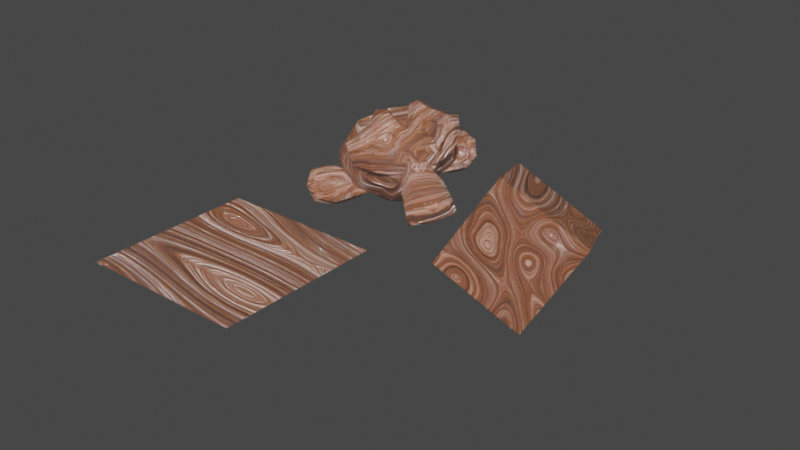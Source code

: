 # Source: wood_texture.blend  (saved by Blender 3.6.13; exported with 4.5.12 LTS)
import bpy
from mathutils import Matrix  # noqa: F401  (used for matrix-valued properties, if any)

bpy.ops.wm.read_factory_settings(use_empty=True)
scene = bpy.context.scene
scene.name = 'Scene'

# ---- collections
col_collection = bpy.data.collections.new('Collection'); scene.collection.children.link(col_collection)

# ---- materials (node trees are filled in below, after node groups)
mat_material_001 = bpy.data.materials.new('Material.001')
mat_material_001.use_transparent_shadow = False

# ---- material node trees
mat_material_001.use_nodes = True; mat_material_001.node_tree.nodes.clear()
_N = mat_material_001.node_tree.nodes; _L = mat_material_001.node_tree.links
n0 = _N.new('ShaderNodeOutputMaterial'); n0.name = 'Material Output'; n0.location = (1050, 676)
n1 = _N.new('ShaderNodeMapping'); n1.name = 'Mapping'; n1.location = (-352, 608)
n1.inputs[1].default_value = (0.0, -0.1, 0.0)
n1.inputs[3].default_value = (0.2, 0.9, 1.0)
n2 = _N.new('ShaderNodeTexCoord'); n2.name = 'Texture Coordinate'; n2.location = (-532, 608)
n3 = _N.new('ShaderNodeTexNoise'); n3.name = 'Musgrave Texture'; n3.location = (-172, 648)
n3.width = 150
n3.normalize = False
n3.inputs[2].default_value = 0.9
n3.inputs[3].default_value = 1.6
n3.inputs[4].default_value = 0.3112
n3.inputs[5].default_value = 1.7
n4 = _N.new('ShaderNodeBsdfPrincipled'); n4.name = 'Principled BSDF'; n4.location = (760, 676)
n4.distribution = 'GGX'
n4.subsurface_method = 'RANDOM_WALK_SKIN'
n4.inputs[3].default_value = 5.55
n4.inputs[8].default_value = 1.0
n4.inputs[10].default_value = 0.01364
n4.inputs[11].default_value = 1.438
n4.inputs[27].default_value = (0.0, 0.0, 0.0, 1.0)
n4.inputs[28].default_value = 1.0
n5 = _N.new('ShaderNodeTexNoise'); n5.name = 'Noise Texture'; n5.location = (11, 651)
n5.inputs[2].default_value = 2.3
n5.inputs[3].default_value = 18.0
n5.inputs[4].default_value = 0.8083
n5.inputs[8].default_value = 0.9
n6 = _N.new('ShaderNodeValToRGB'); n6.name = 'Color Ramp'; n6.location = (369, 665)
n6.color_ramp.interpolation = 'EASE'
while len(n6.color_ramp.elements) > 1: n6.color_ramp.elements.remove(n6.color_ramp.elements[-1])
n6.color_ramp.elements[0].position = 0.1727; n6.color_ramp.elements[0].color = (0.7296, 0.1139, 0.02643, 1.0)
_e = n6.color_ramp.elements.new(0.4227); _e.color = (0.8256, 0.2183, 0.05457, 1.0)
_e = n6.color_ramp.elements.new(0.6591); _e.color = (0.0, 0.0, 0.0, 1.0)
n7 = _N.new('ShaderNodeValToRGB'); n7.name = 'Color Ramp.001'; n7.location = (372, 435)
n7.color_ramp.interpolation = 'EASE'
while len(n7.color_ramp.elements) > 1: n7.color_ramp.elements.remove(n7.color_ramp.elements[-1])
n7.color_ramp.elements[0].position = 0.3318; n7.color_ramp.elements[0].color = (0.989, 0.989, 0.989, 1.0)
_e = n7.color_ramp.elements.new(0.5636); _e.color = (0.0, 0.0, 0.0, 1.0)
n8 = _N.new('ShaderNodeBump'); n8.name = 'Bump'; n8.location = (379, 164)
n8.inputs[1].default_value = 1.0
n8.inputs[2].default_value = 1.0
n9 = _N.new('ShaderNodeMix'); n9.name = 'Mix'; n9.location = (590, 556)
n9.data_type = 'RGBA'
n9.inputs[0].default_value = 0.01364
_L.new(n4.outputs[0], n0.inputs[0])
_L.new(n3.outputs[0], n5.inputs[0])
_L.new(n1.outputs[0], n3.inputs[0])
_L.new(n2.outputs[3], n1.inputs[0])
_L.new(n5.outputs[0], n6.inputs[0])
_L.new(n5.outputs[0], n8.inputs[3])
_L.new(n5.outputs[0], n7.inputs[0])
_L.new(n8.outputs[0], n4.inputs[5])
_L.new(n7.outputs[0], n4.inputs[2])
_L.new(n6.outputs[0], n9.inputs[6])
_L.new(n6.outputs[1], n9.inputs[7])
_L.new(n9.outputs[2], n4.inputs[0])
n0.is_active_output = True

# ---- world
world_world = bpy.data.worlds.new('World'); scene.world = world_world
world_world.use_nodes = True; world_world.node_tree.nodes.clear()
_N = world_world.node_tree.nodes; _L = world_world.node_tree.links
n0 = _N.new('ShaderNodeOutputWorld'); n0.name = 'World Output'; n0.location = (300, 300)
n1 = _N.new('ShaderNodeBackground'); n1.name = 'Background'; n1.location = (10, 300)
n1.inputs[0].default_value = (0.05088, 0.05088, 0.05088, 1.0)
_L.new(n1.outputs[0], n0.inputs[0])
n0.is_active_output = True
world_world.color = (0.05088, 0.05088, 0.05088)
world_world.use_sun_shadow = False
world_world.sun_shadow_jitter_overblur = 0.0

# ---- meshes
me_cube = bpy.data.meshes.new('Cube')
me_cube.from_pydata([(1.0, 1.0, 1.0), (1.0, 1.0, -1.0), (1.0, -1.0, 1.0), (1.0, -1.0, -1.0), (-1.0, 1.0, 1.0), (-1.0, 1.0, -1.0), (-1.0, -1.0, 1.0), (-1.0, -1.0, -1.0)], [], [(0, 4, 6, 2), (3, 2, 6, 7), (7, 6, 4, 5), (5, 1, 3, 7), (1, 0, 2, 3), (5, 4, 0, 1)])
_uv = me_cube.uv_layers.new(name='UVMap')
_uv.uv.foreach_set('vector', [0.625, 0.5, 0.875, 0.5, 0.875, 0.75, 0.625, 0.75, 0.375, 0.75, 0.625, 0.75, 0.625, 1.0, 0.375, 1.0, 0.375, 0.0, 0.625, 0.0, 0.625, 0.25, 0.375, 0.25, 0.125, 0.5, 0.375, 0.5, 0.375, 0.75, 0.125, 0.75, 0.375, 0.5, 0.625, 0.5, 0.625, 0.75, 0.375, 0.75, 0.375, 0.25, 0.625, 0.25, 0.625, 0.5, 0.375, 0.5])
me_cube.materials.append(mat_material_001)
me_cube.use_mirror_vertex_groups = False
me_cube.update()
me_plane = bpy.data.meshes.new('Plane')
me_plane.from_pydata([(-1.0, -1.0, 0.0), (1.0, -1.0, 0.0), (-1.0, 1.0, 0.0), (1.0, 1.0, 0.0)], [], [(0, 1, 3, 2)])
_uv = me_plane.uv_layers.new(name='UVMap')
_uv.uv.foreach_set('vector', [0.0, 0.0, 1.0, 0.0, 1.0, 1.0, 0.0, 1.0])
me_plane.materials.append(mat_material_001)
me_plane.update()
me_suzanne = bpy.data.meshes.new('Suzanne')
me_suzanne.from_pydata([(0.4375, -0.7656, 0.1641), (-0.4375, -0.7656, 0.1641), (0.5, -0.6875, 0.09375), (-0.5, -0.6875, 0.09375), (0.5469, -0.5781, 0.05469), (-0.5469, -0.5781, 0.05469), (0.3516, -0.6172, -0.02344), (-0.3516, -0.6172, -0.02344), (0.3516, -0.7188, 0.03125), (-0.3516, -0.7188, 0.03125), (0.3516, -0.7812, 0.1328), (-0.3516, -0.7812, 0.1328), (0.2734, -0.7969, 0.1641), (-0.2734, -0.7969, 0.1641), (0.2031, -0.7422, 0.09375), (-0.2031, -0.7422, 0.09375), (0.1562, -0.6484, 0.05469), (-0.1562, -0.6484, 0.05469), (0.07812, -0.6562, 0.2422), (-0.07812, -0.6562, 0.2422), (0.1406, -0.7422, 0.2422), (-0.1406, -0.7422, 0.2422), (0.2422, -0.7969, 0.2422), (-0.2422, -0.7969, 0.2422), (0.2734, -0.7969, 0.3281), (-0.2734, -0.7969, 0.3281), (0.2031, -0.7422, 0.3906), (-0.2031, -0.7422, 0.3906), (0.1562, -0.6484, 0.4375), (-0.1562, -0.6484, 0.4375), (0.3516, -0.6172, 0.5156), (-0.3516, -0.6172, 0.5156), (0.3516, -0.7188, 0.4531), (-0.3516, -0.7188, 0.4531), (0.3516, -0.7812, 0.3594), (-0.3516, -0.7812, 0.3594), (0.4375, -0.7656, 0.3281), (-0.4375, -0.7656, 0.3281), (0.5, -0.6875, 0.3906), (-0.5, -0.6875, 0.3906), (0.5469, -0.5781, 0.4375), (-0.5469, -0.5781, 0.4375), (0.625, -0.5625, 0.2422), (-0.625, -0.5625, 0.2422), (0.5625, -0.6719, 0.2422), (-0.5625, -0.6719, 0.2422), (0.4688, -0.7578, 0.2422), (-0.4688, -0.7578, 0.2422), (0.4766, -0.7734, 0.2422), (-0.4766, -0.7734, 0.2422), (0.4453, -0.7812, 0.3359), (-0.4453, -0.7812, 0.3359), (0.3516, -0.8047, 0.375), (-0.3516, -0.8047, 0.375), (0.2656, -0.8203, 0.3359), (-0.2656, -0.8203, 0.3359), (0.2266, -0.8203, 0.2422), (-0.2266, -0.8203, 0.2422), (0.2656, -0.8203, 0.1562), (-0.2656, -0.8203, 0.1562), (0.3516, -0.8281, 0.2422), (-0.3516, -0.8281, 0.2422), (0.3516, -0.8047, 0.1172), (-0.3516, -0.8047, 0.1172), (0.4453, -0.7812, 0.1562), (-0.4453, -0.7812, 0.1562), (0.0, -0.7422, 0.4297), (0.0, -0.8203, 0.3516), (0.0, -0.7344, -0.6797), (0.0, -0.7812, -0.3203), (0.0, -0.7969, -0.1875), (0.0, -0.7188, -0.7734), (0.0, -0.6016, 0.4062), (0.0, -0.5703, 0.5703), (0.0, 0.5469, 0.8984), (0.0, 0.8516, 0.5625), (0.0, 0.8281, 0.07031), (0.0, 0.3516, -0.3828), (0.2031, -0.5625, -0.1875), (-0.2031, -0.5625, -0.1875), (0.3125, -0.5703, -0.4375), (-0.3125, -0.5703, -0.4375), (0.3516, -0.5703, -0.6953), (-0.3516, -0.5703, -0.6953), (0.3672, -0.5312, -0.8906), (-0.3672, -0.5312, -0.8906), (0.3281, -0.5234, -0.9453), (-0.3281, -0.5234, -0.9453), (0.1797, -0.5547, -0.9688), (-0.1797, -0.5547, -0.9688), (0.0, -0.5781, -0.9844), (0.4375, -0.5312, -0.1406), (-0.4375, -0.5312, -0.1406), (0.6328, -0.5391, -0.03906), (-0.6328, -0.5391, -0.03906), (0.8281, -0.4453, 0.1484), (-0.8281, -0.4453, 0.1484), (0.8594, -0.5938, 0.4297), (-0.8594, -0.5938, 0.4297), (0.7109, -0.625, 0.4844), (-0.7109, -0.625, 0.4844), (0.4922, -0.6875, 0.6016), (-0.4922, -0.6875, 0.6016), (0.3203, -0.7344, 0.7578), (-0.3203, -0.7344, 0.7578), (0.1562, -0.7578, 0.7188), (-0.1562, -0.7578, 0.7188), (0.0625, -0.75, 0.4922), (-0.0625, -0.75, 0.4922), (0.1641, -0.7734, 0.4141), (-0.1641, -0.7734, 0.4141), (0.125, -0.7656, 0.3047), (-0.125, -0.7656, 0.3047), (0.2031, -0.7422, 0.09375), (-0.2031, -0.7422, 0.09375), (0.375, -0.7031, 0.01562), (-0.375, -0.7031, 0.01562), (0.4922, -0.6719, 0.0625), (-0.4922, -0.6719, 0.0625), (0.625, -0.6484, 0.1875), (-0.625, -0.6484, 0.1875), (0.6406, -0.6484, 0.2969), (-0.6406, -0.6484, 0.2969), (0.6016, -0.6641, 0.375), (-0.6016, -0.6641, 0.375), (0.4297, -0.7188, 0.4375), (-0.4297, -0.7188, 0.4375), (0.25, -0.7578, 0.4688), (-0.25, -0.7578, 0.4688), (0.0, -0.7344, -0.7656), (0.1094, -0.7344, -0.7188), (-0.1094, -0.7344, -0.7188), (0.1172, -0.7109, -0.8359), (-0.1172, -0.7109, -0.8359), (0.0625, -0.6953, -0.8828), (-0.0625, -0.6953, -0.8828), (0.0, -0.6875, -0.8906), (0.0, -0.75, -0.1953), (0.0, -0.7422, -0.1406), (0.1016, -0.7422, -0.1484), (-0.1016, -0.7422, -0.1484), (0.125, -0.75, -0.2266), (-0.125, -0.75, -0.2266), (0.08594, -0.7422, -0.2891), (-0.08594, -0.7422, -0.2891), (0.3984, -0.6719, -0.04688), (-0.3984, -0.6719, -0.04688), (0.6172, -0.625, 0.05469), (-0.6172, -0.625, 0.05469), (0.7266, -0.6016, 0.2031), (-0.7266, -0.6016, 0.2031), (0.7422, -0.6562, 0.375), (-0.7422, -0.6562, 0.375), (0.6875, -0.7266, 0.4141), (-0.6875, -0.7266, 0.4141), (0.4375, -0.7969, 0.5469), (-0.4375, -0.7969, 0.5469), (0.3125, -0.8359, 0.6406), (-0.3125, -0.8359, 0.6406), (0.2031, -0.8516, 0.6172), (-0.2031, -0.8516, 0.6172), (0.1016, -0.8438, 0.4297), (-0.1016, -0.8438, 0.4297), (0.125, -0.8125, -0.1016), (-0.125, -0.8125, -0.1016), (0.2109, -0.7109, -0.4453), (-0.2109, -0.7109, -0.4453), (0.25, -0.6875, -0.7031), (-0.25, -0.6875, -0.7031), (0.2656, -0.6641, -0.8203), (-0.2656, -0.6641, -0.8203), (0.2344, -0.6328, -0.9141), (-0.2344, -0.6328, -0.9141), (0.1641, -0.6328, -0.9297), (-0.1641, -0.6328, -0.9297), (0.0, -0.6406, -0.9453), (0.0, -0.7266, 0.04688), (0.0, -0.7656, 0.2109), (0.3281, -0.7422, 0.4766), (-0.3281, -0.7422, 0.4766), (0.1641, -0.75, 0.1406), (-0.1641, -0.75, 0.1406), (0.1328, -0.7578, 0.2109), (-0.1328, -0.7578, 0.2109), (0.1172, -0.7344, -0.6875), (-0.1172, -0.7344, -0.6875), (0.07812, -0.75, -0.4453), (-0.07812, -0.75, -0.4453), (0.0, -0.75, -0.4453), (0.0, -0.7422, -0.3281), (0.09375, -0.7812, -0.2734), (-0.09375, -0.7812, -0.2734), (0.1328, -0.7969, -0.2266), (-0.1328, -0.7969, -0.2266), (0.1094, -0.7812, -0.1328), (-0.1094, -0.7812, -0.1328), (0.03906, -0.7812, -0.125), (-0.03906, -0.7812, -0.125), (0.0, -0.8281, -0.2031), (0.04688, -0.8125, -0.1484), (-0.04688, -0.8125, -0.1484), (0.09375, -0.8125, -0.1562), (-0.09375, -0.8125, -0.1562), (0.1094, -0.8281, -0.2266), (-0.1094, -0.8281, -0.2266), (0.07812, -0.8047, -0.25), (-0.07812, -0.8047, -0.25), (0.0, -0.8047, -0.2891), (0.2578, -0.5547, -0.3125), (-0.2578, -0.5547, -0.3125), (0.1641, -0.7109, -0.2422), (-0.1641, -0.7109, -0.2422), (0.1797, -0.7109, -0.3125), (-0.1797, -0.7109, -0.3125), (0.2344, -0.5547, -0.25), (-0.2344, -0.5547, -0.25), (0.0, -0.6875, -0.875), (0.04688, -0.6875, -0.8672), (-0.04688, -0.6875, -0.8672), (0.09375, -0.7109, -0.8203), (-0.09375, -0.7109, -0.8203), (0.09375, -0.7266, -0.7422), (-0.09375, -0.7266, -0.7422), (0.0, -0.6562, -0.7812), (0.09375, -0.6641, -0.75), (-0.09375, -0.6641, -0.75), (0.09375, -0.6406, -0.8125), (-0.09375, -0.6406, -0.8125), (0.04688, -0.6328, -0.8516), (-0.04688, -0.6328, -0.8516), (0.0, -0.6328, -0.8594), (0.1719, -0.7812, 0.2188), (-0.1719, -0.7812, 0.2188), (0.1875, -0.7734, 0.1562), (-0.1875, -0.7734, 0.1562), (0.3359, -0.7578, 0.4297), (-0.3359, -0.7578, 0.4297), (0.2734, -0.7734, 0.4219), (-0.2734, -0.7734, 0.4219), (0.4219, -0.7734, 0.3984), (-0.4219, -0.7734, 0.3984), (0.5625, -0.6953, 0.3516), (-0.5625, -0.6953, 0.3516), (0.5859, -0.6875, 0.2891), (-0.5859, -0.6875, 0.2891), (0.5781, -0.6797, 0.1953), (-0.5781, -0.6797, 0.1953), (0.4766, -0.7188, 0.1016), (-0.4766, -0.7188, 0.1016), (0.375, -0.7422, 0.0625), (-0.375, -0.7422, 0.0625), (0.2266, -0.7812, 0.1094), (-0.2266, -0.7812, 0.1094), (0.1797, -0.7812, 0.2969), (-0.1797, -0.7812, 0.2969), (0.2109, -0.7812, 0.375), (-0.2109, -0.7812, 0.375), (0.2344, -0.7578, 0.3594), (-0.2344, -0.7578, 0.3594), (0.1953, -0.7578, 0.2969), (-0.1953, -0.7578, 0.2969), (0.2422, -0.7578, 0.125), (-0.2422, -0.7578, 0.125), (0.375, -0.7266, 0.08594), (-0.375, -0.7266, 0.08594), (0.4609, -0.7031, 0.1172), (-0.4609, -0.7031, 0.1172), (0.5469, -0.6719, 0.2109), (-0.5469, -0.6719, 0.2109), (0.5547, -0.6719, 0.2812), (-0.5547, -0.6719, 0.2812), (0.5312, -0.6797, 0.3359), (-0.5312, -0.6797, 0.3359), (0.4141, -0.75, 0.3906), (-0.4141, -0.75, 0.3906), (0.2812, -0.7656, 0.3984), (-0.2812, -0.7656, 0.3984), (0.3359, -0.75, 0.4062), (-0.3359, -0.75, 0.4062), (0.2031, -0.75, 0.1719), (-0.2031, -0.75, 0.1719), (0.1953, -0.75, 0.2266), (-0.1953, -0.75, 0.2266), (0.1094, -0.6094, 0.4609), (-0.1094, -0.6094, 0.4609), (0.1953, -0.6172, 0.6641), (-0.1953, -0.6172, 0.6641), (0.3359, -0.5938, 0.6875), (-0.3359, -0.5938, 0.6875), (0.4844, -0.5547, 0.5547), (-0.4844, -0.5547, 0.5547), (0.6797, -0.4922, 0.4531), (-0.6797, -0.4922, 0.4531), (0.7969, -0.4609, 0.4062), (-0.7969, -0.4609, 0.4062), (0.7734, -0.375, 0.1641), (-0.7734, -0.375, 0.1641), (0.6016, -0.4141, 0.0), (-0.6016, -0.4141, 0.0), (0.4375, -0.4688, -0.09375), (-0.4375, -0.4688, -0.09375), (0.0, -0.2891, 0.8984), (0.0, 0.07812, 0.9844), (0.0, 0.6719, -0.1953), (0.0, -0.1875, -0.4609), (0.0, -0.4609, -0.9766), (0.0, -0.3438, -0.8047), (0.0, -0.3203, -0.5703), (0.0, -0.2812, -0.4844), (0.8516, -0.05469, 0.2344), (-0.8516, -0.05469, 0.2344), (0.8594, 0.04688, 0.3203), (-0.8594, 0.04688, 0.3203), (0.7734, 0.4375, 0.2656), (-0.7734, 0.4375, 0.2656), (0.4609, 0.7031, 0.4375), (-0.4609, 0.7031, 0.4375), (0.7344, -0.07031, -0.04688), (-0.7344, -0.07031, -0.04688), (0.5938, 0.1641, -0.125), (-0.5938, 0.1641, -0.125), (0.6406, 0.4297, -0.007812), (-0.6406, 0.4297, -0.007812), (0.3359, 0.6641, 0.05469), (-0.3359, 0.6641, 0.05469), (0.2344, -0.4062, -0.3516), (-0.2344, -0.4062, -0.3516), (0.1797, -0.2578, -0.4141), (-0.1797, -0.2578, -0.4141), (0.2891, -0.3828, -0.7109), (-0.2891, -0.3828, -0.7109), (0.25, -0.3906, -0.5), (-0.25, -0.3906, -0.5), (0.3281, -0.3984, -0.9141), (-0.3281, -0.3984, -0.9141), (0.1406, -0.3672, -0.7578), (-0.1406, -0.3672, -0.7578), (0.125, -0.3594, -0.5391), (-0.125, -0.3594, -0.5391), (0.1641, -0.4375, -0.9453), (-0.1641, -0.4375, -0.9453), (0.2188, -0.4297, -0.2812), (-0.2188, -0.4297, -0.2812), (0.2109, -0.4688, -0.2266), (-0.2109, -0.4688, -0.2266), (0.2031, -0.5, -0.1719), (-0.2031, -0.5, -0.1719), (0.2109, -0.1641, -0.3906), (-0.2109, -0.1641, -0.3906), (0.2969, 0.2656, -0.3125), (-0.2969, 0.2656, -0.3125), (0.3438, 0.5391, -0.1484), (-0.3438, 0.5391, -0.1484), (0.4531, 0.3828, 0.8672), (-0.4531, 0.3828, 0.8672), (0.4531, 0.07031, 0.9297), (-0.4531, 0.07031, 0.9297), (0.4531, -0.2344, 0.8516), (-0.4531, -0.2344, 0.8516), (0.4609, -0.4297, 0.5234), (-0.4609, -0.4297, 0.5234), (0.7266, -0.3359, 0.4062), (-0.7266, -0.3359, 0.4062), (0.6328, -0.2812, 0.4531), (-0.6328, -0.2812, 0.4531), (0.6406, -0.05469, 0.7031), (-0.6406, -0.05469, 0.7031), (0.7969, -0.125, 0.5625), (-0.7969, -0.125, 0.5625), (0.7969, 0.1172, 0.6172), (-0.7969, 0.1172, 0.6172), (0.6406, 0.1953, 0.75), (-0.6406, 0.1953, 0.75), (0.6406, 0.4453, 0.6797), (-0.6406, 0.4453, 0.6797), (0.7969, 0.3594, 0.5391), (-0.7969, 0.3594, 0.5391), (0.6172, 0.5859, 0.3281), (-0.6172, 0.5859, 0.3281), (0.4844, 0.5469, 0.02344), (-0.4844, 0.5469, 0.02344), (0.8203, 0.2031, 0.3281), (-0.8203, 0.2031, 0.3281), (0.4062, -0.1484, -0.1719), (-0.4062, -0.1484, -0.1719), (0.4297, 0.2109, -0.1953), (-0.4297, 0.2109, -0.1953), (0.8906, 0.2344, 0.4062), (-0.8906, 0.2344, 0.4062), (0.7734, 0.125, -0.1406), (-0.7734, 0.125, -0.1406), (1.039, 0.3281, -0.1016), (-1.039, 0.3281, -0.1016), (1.281, 0.4297, 0.05469), (-1.281, 0.4297, 0.05469), (1.352, 0.4219, 0.3203), (-1.352, 0.4219, 0.3203), (1.234, 0.4219, 0.5078), (-1.234, 0.4219, 0.5078), (1.023, 0.3125, 0.4766), (-1.023, 0.3125, 0.4766), (1.016, 0.2891, 0.4141), (-1.016, 0.2891, 0.4141), (1.188, 0.3906, 0.4375), (-1.188, 0.3906, 0.4375), (1.266, 0.4062, 0.2891), (-1.266, 0.4062, 0.2891), (1.211, 0.4062, 0.07812), (-1.211, 0.4062, 0.07812), (1.031, 0.3047, -0.03906), (-1.031, 0.3047, -0.03906), (0.8281, 0.1328, -0.07031), (-0.8281, 0.1328, -0.07031), (0.9219, 0.2188, 0.3594), (-0.9219, 0.2188, 0.3594), (0.9453, 0.2891, 0.3047), (-0.9453, 0.2891, 0.3047), (0.8828, 0.2109, -0.02344), (-0.8828, 0.2109, -0.02344), (1.039, 0.3672, 0.0), (-1.039, 0.3672, 0.0), (1.188, 0.4453, 0.09375), (-1.188, 0.4453, 0.09375), (1.234, 0.4453, 0.25), (-1.234, 0.4453, 0.25), (1.172, 0.4375, 0.3594), (-1.172, 0.4375, 0.3594), (1.023, 0.3594, 0.3438), (-1.023, 0.3594, 0.3438), (0.8438, 0.2109, 0.2891), (-0.8438, 0.2109, 0.2891), (0.8359, 0.2734, 0.1719), (-0.8359, 0.2734, 0.1719), (0.7578, 0.2734, 0.09375), (-0.7578, 0.2734, 0.09375), (0.8203, 0.2734, 0.08594), (-0.8203, 0.2734, 0.08594), (0.8438, 0.2734, 0.01562), (-0.8438, 0.2734, 0.01562), (0.8125, 0.2734, -0.01562), (-0.8125, 0.2734, -0.01562), (0.7266, 0.07031, 0.0), (-0.7266, 0.07031, 0.0), (0.7188, 0.1719, -0.02344), (-0.7188, 0.1719, -0.02344), (0.7188, 0.1875, 0.03906), (-0.7188, 0.1875, 0.03906), (0.7969, 0.2109, 0.2031), (-0.7969, 0.2109, 0.2031), (0.8906, 0.2656, 0.2422), (-0.8906, 0.2656, 0.2422), (0.8906, 0.3203, 0.2344), (-0.8906, 0.3203, 0.2344), (0.8125, 0.3203, -0.01562), (-0.8125, 0.3203, -0.01562), (0.8516, 0.3203, 0.01562), (-0.8516, 0.3203, 0.01562), (0.8281, 0.3203, 0.07812), (-0.8281, 0.3203, 0.07812), (0.7656, 0.3203, 0.09375), (-0.7656, 0.3203, 0.09375), (0.8438, 0.3203, 0.1719), (-0.8438, 0.3203, 0.1719), (1.039, 0.4141, 0.3281), (-1.039, 0.4141, 0.3281), (1.188, 0.4844, 0.3438), (-1.188, 0.4844, 0.3438), (1.258, 0.4922, 0.2422), (-1.258, 0.4922, 0.2422), (1.211, 0.4844, 0.08594), (-1.211, 0.4844, 0.08594), (1.047, 0.4219, 0.0), (-1.047, 0.4219, 0.0), (0.8828, 0.2656, -0.01562), (-0.8828, 0.2656, -0.01562), (0.9531, 0.3438, 0.2891), (-0.9531, 0.3438, 0.2891), (0.8906, 0.3281, 0.1094), (-0.8906, 0.3281, 0.1094), (0.9375, 0.3359, 0.0625), (-0.9375, 0.3359, 0.0625), (1.0, 0.3672, 0.125), (-1.0, 0.3672, 0.125), (0.9609, 0.3516, 0.1719), (-0.9609, 0.3516, 0.1719), (1.016, 0.375, 0.2344), (-1.016, 0.375, 0.2344), (1.055, 0.3828, 0.1875), (-1.055, 0.3828, 0.1875), (1.109, 0.3906, 0.2109), (-1.109, 0.3906, 0.2109), (1.086, 0.3906, 0.2734), (-1.086, 0.3906, 0.2734), (1.023, 0.4844, 0.4375), (-1.023, 0.4844, 0.4375), (1.25, 0.5469, 0.4688), (-1.25, 0.5469, 0.4688), (1.367, 0.5, 0.2969), (-1.367, 0.5, 0.2969), (1.312, 0.5312, 0.05469), (-1.312, 0.5312, 0.05469), (1.039, 0.4922, -0.08594), (-1.039, 0.4922, -0.08594), (0.7891, 0.3281, -0.125), (-0.7891, 0.3281, -0.125), (0.8594, 0.3828, 0.3828), (-0.8594, 0.3828, 0.3828)], [], [(46, 0, 2, 44), (3, 1, 47, 45), (44, 2, 4, 42), (5, 3, 45, 43), (2, 8, 6, 4), (7, 9, 3, 5), (0, 10, 8, 2), (9, 11, 1, 3), (10, 12, 14, 8), (15, 13, 11, 9), (8, 14, 16, 6), (17, 15, 9, 7), (14, 20, 18, 16), (19, 21, 15, 17), (12, 22, 20, 14), (21, 23, 13, 15), (22, 24, 26, 20), (27, 25, 23, 21), (20, 26, 28, 18), (29, 27, 21, 19), (26, 32, 30, 28), (31, 33, 27, 29), (24, 34, 32, 26), (33, 35, 25, 27), (34, 36, 38, 32), (39, 37, 35, 33), (32, 38, 40, 30), (41, 39, 33, 31), (38, 44, 42, 40), (43, 45, 39, 41), (36, 46, 44, 38), (45, 47, 37, 39), (46, 36, 50, 48), (51, 37, 47, 49), (36, 34, 52, 50), (53, 35, 37, 51), (34, 24, 54, 52), (55, 25, 35, 53), (24, 22, 56, 54), (57, 23, 25, 55), (22, 12, 58, 56), (59, 13, 23, 57), (12, 10, 62, 58), (63, 11, 13, 59), (10, 0, 64, 62), (65, 1, 11, 63), (0, 46, 48, 64), (49, 47, 1, 65), (60, 64, 48), (49, 65, 61), (62, 64, 60), (61, 65, 63), (60, 58, 62), (63, 59, 61), (60, 56, 58), (59, 57, 61), (60, 54, 56), (57, 55, 61), (60, 52, 54), (55, 53, 61), (60, 50, 52), (53, 51, 61), (60, 48, 50), (51, 49, 61), (88, 173, 175, 90), (175, 174, 89, 90), (86, 171, 173, 88), (174, 172, 87, 89), (84, 169, 171, 86), (172, 170, 85, 87), (82, 167, 169, 84), (170, 168, 83, 85), (80, 165, 167, 82), (168, 166, 81, 83), (78, 91, 145, 163), (146, 92, 79, 164), (91, 93, 147, 145), (148, 94, 92, 146), (93, 95, 149, 147), (150, 96, 94, 148), (95, 97, 151, 149), (152, 98, 96, 150), (97, 99, 153, 151), (154, 100, 98, 152), (99, 101, 155, 153), (156, 102, 100, 154), (101, 103, 157, 155), (158, 104, 102, 156), (103, 105, 159, 157), (160, 106, 104, 158), (105, 107, 161, 159), (162, 108, 106, 160), (107, 66, 67, 161), (67, 66, 108, 162), (109, 127, 159, 161), (160, 128, 110, 162), (127, 178, 157, 159), (158, 179, 128, 160), (125, 155, 157, 178), (158, 156, 126, 179), (123, 153, 155, 125), (156, 154, 124, 126), (121, 151, 153, 123), (154, 152, 122, 124), (119, 149, 151, 121), (152, 150, 120, 122), (117, 147, 149, 119), (150, 148, 118, 120), (115, 145, 147, 117), (148, 146, 116, 118), (113, 163, 145, 115), (146, 164, 114, 116), (113, 180, 176, 163), (176, 181, 114, 164), (109, 161, 67, 111), (67, 162, 110, 112), (111, 67, 177, 182), (177, 67, 112, 183), (176, 180, 182, 177), (183, 181, 176, 177), (134, 136, 175, 173), (175, 136, 135, 174), (132, 134, 173, 171), (174, 135, 133, 172), (130, 132, 171, 169), (172, 133, 131, 170), (165, 186, 184, 167), (185, 187, 166, 168), (130, 169, 167, 184), (168, 170, 131, 185), (143, 189, 188, 186), (188, 189, 144, 187), (184, 186, 188, 68), (188, 187, 185, 68), (129, 130, 184, 68), (185, 131, 129, 68), (141, 192, 190, 143), (191, 193, 142, 144), (139, 194, 192, 141), (193, 195, 140, 142), (138, 196, 194, 139), (195, 197, 138, 140), (137, 70, 196, 138), (197, 70, 137, 138), (189, 143, 190, 69), (191, 144, 189, 69), (69, 190, 205, 207), (206, 191, 69, 207), (70, 198, 199, 196), (200, 198, 70, 197), (196, 199, 201, 194), (202, 200, 197, 195), (194, 201, 203, 192), (204, 202, 195, 193), (192, 203, 205, 190), (206, 204, 193, 191), (198, 203, 201, 199), (202, 204, 198, 200), (198, 207, 205, 203), (206, 207, 198, 204), (138, 139, 163, 176), (164, 140, 138, 176), (139, 141, 210, 163), (211, 142, 140, 164), (141, 143, 212, 210), (213, 144, 142, 211), (143, 186, 165, 212), (166, 187, 144, 213), (80, 208, 212, 165), (213, 209, 81, 166), (208, 214, 210, 212), (211, 215, 209, 213), (78, 163, 210, 214), (211, 164, 79, 215), (130, 129, 71, 221), (71, 129, 131, 222), (132, 130, 221, 219), (222, 131, 133, 220), (134, 132, 219, 217), (220, 133, 135, 218), (136, 134, 217, 216), (218, 135, 136, 216), (216, 217, 228, 230), (229, 218, 216, 230), (217, 219, 226, 228), (227, 220, 218, 229), (219, 221, 224, 226), (225, 222, 220, 227), (221, 71, 223, 224), (223, 71, 222, 225), (223, 230, 228, 224), (229, 230, 223, 225), (224, 228, 226), (227, 229, 225), (182, 180, 233, 231), (234, 181, 183, 232), (111, 182, 231, 253), (232, 183, 112, 254), (109, 111, 253, 255), (254, 112, 110, 256), (180, 113, 251, 233), (252, 114, 181, 234), (113, 115, 249, 251), (250, 116, 114, 252), (115, 117, 247, 249), (248, 118, 116, 250), (117, 119, 245, 247), (246, 120, 118, 248), (119, 121, 243, 245), (244, 122, 120, 246), (121, 123, 241, 243), (242, 124, 122, 244), (123, 125, 239, 241), (240, 126, 124, 242), (125, 178, 235, 239), (236, 179, 126, 240), (178, 127, 237, 235), (238, 128, 179, 236), (127, 109, 255, 237), (256, 110, 128, 238), (237, 255, 257, 275), (258, 256, 238, 276), (235, 237, 275, 277), (276, 238, 236, 278), (239, 235, 277, 273), (278, 236, 240, 274), (241, 239, 273, 271), (274, 240, 242, 272), (243, 241, 271, 269), (272, 242, 244, 270), (245, 243, 269, 267), (270, 244, 246, 268), (247, 245, 267, 265), (268, 246, 248, 266), (249, 247, 265, 263), (266, 248, 250, 264), (251, 249, 263, 261), (264, 250, 252, 262), (233, 251, 261, 279), (262, 252, 234, 280), (255, 253, 259, 257), (260, 254, 256, 258), (253, 231, 281, 259), (282, 232, 254, 260), (231, 233, 279, 281), (280, 234, 232, 282), (66, 107, 283, 72), (284, 108, 66, 72), (107, 105, 285, 283), (286, 106, 108, 284), (105, 103, 287, 285), (288, 104, 106, 286), (103, 101, 289, 287), (290, 102, 104, 288), (101, 99, 291, 289), (292, 100, 102, 290), (99, 97, 293, 291), (294, 98, 100, 292), (97, 95, 295, 293), (296, 96, 98, 294), (95, 93, 297, 295), (298, 94, 96, 296), (93, 91, 299, 297), (300, 92, 94, 298), (307, 308, 327, 337), (328, 308, 307, 338), (306, 307, 337, 335), (338, 307, 306, 336), (305, 306, 335, 339), (336, 306, 305, 340), (88, 90, 305, 339), (305, 90, 89, 340), (86, 88, 339, 333), (340, 89, 87, 334), (84, 86, 333, 329), (334, 87, 85, 330), (82, 84, 329, 331), (330, 85, 83, 332), (329, 335, 337, 331), (338, 336, 330, 332), (329, 333, 339, 335), (340, 334, 330, 336), (325, 331, 337, 327), (338, 332, 326, 328), (80, 82, 331, 325), (332, 83, 81, 326), (208, 341, 343, 214), (344, 342, 209, 215), (80, 325, 341, 208), (342, 326, 81, 209), (78, 214, 343, 345), (344, 215, 79, 346), (78, 345, 299, 91), (300, 346, 79, 92), (76, 323, 351, 303), (352, 324, 76, 303), (303, 351, 349, 77), (350, 352, 303, 77), (77, 349, 347, 304), (348, 350, 77, 304), (304, 347, 327, 308), (328, 348, 304, 308), (325, 327, 347, 341), (348, 328, 326, 342), (295, 297, 317, 309), (318, 298, 296, 310), (75, 315, 323, 76), (324, 316, 75, 76), (301, 357, 355, 302), (356, 358, 301, 302), (302, 355, 353, 74), (354, 356, 302, 74), (74, 353, 315, 75), (316, 354, 74, 75), (291, 293, 361, 363), (362, 294, 292, 364), (363, 361, 367, 365), (368, 362, 364, 366), (365, 367, 369, 371), (370, 368, 366, 372), (371, 369, 375, 373), (376, 370, 372, 374), (313, 377, 373, 375), (374, 378, 314, 376), (315, 353, 373, 377), (374, 354, 316, 378), (353, 355, 371, 373), (372, 356, 354, 374), (355, 357, 365, 371), (366, 358, 356, 372), (357, 359, 363, 365), (364, 360, 358, 366), (289, 291, 363, 359), (364, 292, 290, 360), (73, 359, 357, 301), (358, 360, 73, 301), (283, 285, 287, 289), (288, 286, 284, 290), (283, 289, 359, 73), (360, 290, 284, 73), (72, 283, 73), (73, 284, 72), (293, 295, 309, 361), (310, 296, 294, 362), (309, 311, 367, 361), (368, 312, 310, 362), (311, 381, 369, 367), (370, 382, 312, 368), (313, 375, 369, 381), (370, 376, 314, 382), (347, 349, 385, 383), (386, 350, 348, 384), (317, 383, 385, 319), (386, 384, 318, 320), (297, 299, 383, 317), (384, 300, 298, 318), (299, 343, 341, 383), (342, 344, 300, 384), (341, 347, 383), (384, 348, 342), (299, 345, 343), (344, 346, 300), (313, 321, 379, 377), (380, 322, 314, 378), (315, 377, 379, 323), (380, 378, 316, 324), (319, 385, 379, 321), (380, 386, 320, 322), (349, 351, 379, 385), (380, 352, 350, 386), (323, 379, 351), (352, 380, 324), (399, 387, 413, 401), (414, 388, 400, 402), (399, 401, 403, 397), (404, 402, 400, 398), (397, 403, 405, 395), (406, 404, 398, 396), (395, 405, 407, 393), (408, 406, 396, 394), (393, 407, 409, 391), (410, 408, 394, 392), (391, 409, 411, 389), (412, 410, 392, 390), (409, 419, 417, 411), (418, 420, 410, 412), (407, 421, 419, 409), (420, 422, 408, 410), (405, 423, 421, 407), (422, 424, 406, 408), (403, 425, 423, 405), (424, 426, 404, 406), (401, 427, 425, 403), (426, 428, 402, 404), (401, 413, 415, 427), (416, 414, 402, 428), (317, 319, 443, 441), (444, 320, 318, 442), (319, 389, 411, 443), (412, 390, 320, 444), (309, 317, 441, 311), (442, 318, 310, 312), (381, 429, 413, 387), (414, 430, 382, 388), (411, 417, 439, 443), (440, 418, 412, 444), (437, 445, 443, 439), (444, 446, 438, 440), (433, 445, 437, 435), (438, 446, 434, 436), (431, 447, 445, 433), (446, 448, 432, 434), (429, 447, 431, 449), (432, 448, 430, 450), (413, 429, 449, 415), (450, 430, 414, 416), (311, 447, 429, 381), (430, 448, 312, 382), (311, 441, 445, 447), (446, 442, 312, 448), (441, 443, 445), (446, 444, 442), (415, 449, 451, 475), (452, 450, 416, 476), (449, 431, 461, 451), (462, 432, 450, 452), (431, 433, 459, 461), (460, 434, 432, 462), (433, 435, 457, 459), (458, 436, 434, 460), (435, 437, 455, 457), (456, 438, 436, 458), (437, 439, 453, 455), (454, 440, 438, 456), (439, 417, 473, 453), (474, 418, 440, 454), (427, 415, 475, 463), (476, 416, 428, 464), (425, 427, 463, 465), (464, 428, 426, 466), (423, 425, 465, 467), (466, 426, 424, 468), (421, 423, 467, 469), (468, 424, 422, 470), (419, 421, 469, 471), (470, 422, 420, 472), (417, 419, 471, 473), (472, 420, 418, 474), (457, 455, 479, 477), (480, 456, 458, 478), (477, 479, 481, 483), (482, 480, 478, 484), (483, 481, 487, 485), (488, 482, 484, 486), (485, 487, 489, 491), (490, 488, 486, 492), (463, 475, 485, 491), (486, 476, 464, 492), (451, 483, 485, 475), (486, 484, 452, 476), (451, 461, 477, 483), (478, 462, 452, 484), (457, 477, 461, 459), (462, 478, 458, 460), (453, 473, 479, 455), (480, 474, 454, 456), (471, 481, 479, 473), (480, 482, 472, 474), (469, 487, 481, 471), (482, 488, 470, 472), (467, 489, 487, 469), (488, 490, 468, 470), (465, 491, 489, 467), (490, 492, 466, 468), (463, 491, 465), (466, 492, 464), (391, 389, 503, 501), (504, 390, 392, 502), (393, 391, 501, 499), (502, 392, 394, 500), (395, 393, 499, 497), (500, 394, 396, 498), (397, 395, 497, 495), (498, 396, 398, 496), (399, 397, 495, 493), (496, 398, 400, 494), (387, 399, 493, 505), (494, 400, 388, 506), (493, 501, 503, 505), (504, 502, 494, 506), (493, 495, 499, 501), (500, 496, 494, 502), (495, 497, 499), (500, 498, 496), (313, 381, 387, 505), (388, 382, 314, 506), (313, 505, 503, 321), (504, 506, 314, 322), (319, 321, 503, 389), (504, 322, 320, 390)])
_uv = me_suzanne.uv_layers.new(name='UVMap')
_uv.uv.foreach_set('vector', [0.891, 0.5901, 0.8706, 0.5896, 0.8601, 0.5601, 0.9046, 0.5594, 0.8562, 0.8505, 0.8681, 0.8215, 0.8884, 0.822, 0.9006, 0.8532, 0.9046, 0.5594, 0.8601, 0.5601, 0.853, 0.5216, 0.9202, 0.5245, 0.8475, 0.8887, 0.8562, 0.8505, 0.9006, 0.8532, 0.9147, 0.8887, 0.8601, 0.5601, 0.8289, 0.5908, 0.7985, 0.5695, 0.853, 0.5216, 0.7951, 0.8384, 0.8264, 0.8185, 0.8562, 0.8505, 0.8475, 0.8887, 0.8706, 0.5896, 0.8544, 0.6048, 0.8289, 0.5908, 0.8601, 0.5601, 0.8264, 0.8185, 0.8525, 0.8057, 0.8681, 0.8215, 0.8562, 0.8505, 0.8544, 0.6048, 0.8541, 0.6255, 0.8282, 0.6334, 0.8289, 0.5908, 0.8276, 0.776, 0.8532, 0.785, 0.8525, 0.8057, 0.8264, 0.8185, 0.8289, 0.5908, 0.8282, 0.6334, 0.791, 0.6454, 0.7985, 0.5695, 0.791, 0.7622, 0.8276, 0.776, 0.8264, 0.8185, 0.7951, 0.8384, 0.8282, 0.6334, 0.8552, 0.6685, 0.8424, 0.7025, 0.791, 0.6454, 0.8448, 0.7075, 0.8561, 0.742, 0.8276, 0.776, 0.791, 0.7622, 0.8541, 0.6255, 0.8675, 0.6423, 0.8552, 0.6685, 0.8282, 0.6334, 0.8561, 0.742, 0.8673, 0.7688, 0.8532, 0.785, 0.8276, 0.776, 0.8675, 0.6423, 0.8905, 0.6419, 0.9004, 0.667, 0.8552, 0.6685, 0.9012, 0.7456, 0.8902, 0.7702, 0.8673, 0.7688, 0.8561, 0.742, 0.8552, 0.6685, 0.9004, 0.667, 0.9189, 0.6997, 0.8424, 0.7025, 0.9212, 0.7137, 0.9012, 0.7456, 0.8561, 0.742, 0.8448, 0.7075, 0.9004, 0.667, 0.9319, 0.6368, 0.9684, 0.6453, 0.9189, 0.6997, 0.9682, 0.7702, 0.9314, 0.7771, 0.9012, 0.7456, 0.9212, 0.7137, 0.8905, 0.6419, 0.9059, 0.6279, 0.9319, 0.6368, 0.9004, 0.667, 0.9314, 0.7771, 0.905, 0.7849, 0.8902, 0.7702, 0.9012, 0.7456, 0.9059, 0.6279, 0.9062, 0.6057, 0.9337, 0.593, 0.9319, 0.6368, 0.9312, 0.8209, 0.9044, 0.807, 0.905, 0.7849, 0.9314, 0.7771, 0.9319, 0.6368, 0.9337, 0.593, 0.9684, 0.5738, 0.9684, 0.6453, 0.965, 0.8417, 0.9312, 0.8209, 0.9314, 0.7771, 0.9682, 0.7702, 0.9337, 0.593, 0.9046, 0.5594, 0.9202, 0.5245, 0.9684, 0.5738, 0.9147, 0.8887, 0.9006, 0.8532, 0.9312, 0.8209, 0.965, 0.8417, 0.9062, 0.6057, 0.891, 0.5901, 0.9046, 0.5594, 0.9337, 0.593, 0.9006, 0.8532, 0.8884, 0.822, 0.9044, 0.807, 0.9312, 0.8209, 0.891, 0.5901, 0.9062, 0.6057, 0.9024, 0.6079, 0.8896, 0.5933, 0.9006, 0.8047, 0.9044, 0.807, 0.8884, 0.822, 0.8872, 0.8187, 0.9062, 0.6057, 0.9059, 0.6279, 0.8998, 0.6263, 0.9024, 0.6079, 0.8988, 0.7862, 0.905, 0.7849, 0.9044, 0.807, 0.9006, 0.8047, 0.9059, 0.6279, 0.8905, 0.6419, 0.8878, 0.6365, 0.8998, 0.6263, 0.8874, 0.7754, 0.8902, 0.7702, 0.905, 0.7849, 0.8988, 0.7862, 0.8905, 0.6419, 0.8675, 0.6423, 0.8709, 0.6352, 0.8878, 0.6365, 0.8704, 0.776, 0.8673, 0.7688, 0.8902, 0.7702, 0.8874, 0.7754, 0.8675, 0.6423, 0.8541, 0.6255, 0.8599, 0.6239, 0.8709, 0.6352, 0.8589, 0.7868, 0.8532, 0.785, 0.8673, 0.7688, 0.8704, 0.776, 0.8541, 0.6255, 0.8544, 0.6048, 0.8597, 0.6082, 0.8599, 0.6239, 0.8579, 0.8025, 0.8525, 0.8057, 0.8532, 0.785, 0.8589, 0.7868, 0.8544, 0.6048, 0.8706, 0.5896, 0.8717, 0.594, 0.8597, 0.6082, 0.8693, 0.8172, 0.8681, 0.8215, 0.8525, 0.8057, 0.8579, 0.8025, 0.8706, 0.5896, 0.891, 0.5901, 0.8896, 0.5933, 0.8717, 0.594, 0.8872, 0.8187, 0.8884, 0.822, 0.8681, 0.8215, 0.8693, 0.8172, 0.8794, 0.6165, 0.8717, 0.594, 0.8896, 0.5933, 0.8872, 0.8187, 0.8693, 0.8172, 0.878, 0.7951, 0.8597, 0.6082, 0.8717, 0.594, 0.8794, 0.6165, 0.878, 0.7951, 0.8693, 0.8172, 0.8579, 0.8025, 0.8794, 0.6165, 0.8599, 0.6239, 0.8597, 0.6082, 0.8579, 0.8025, 0.8589, 0.7868, 0.878, 0.7951, 0.8794, 0.6165, 0.8709, 0.6352, 0.8599, 0.6239, 0.8589, 0.7868, 0.8704, 0.776, 0.878, 0.7951, 0.8794, 0.6165, 0.8878, 0.6365, 0.8709, 0.6352, 0.8704, 0.776, 0.8874, 0.7754, 0.878, 0.7951, 0.8794, 0.6165, 0.8998, 0.6263, 0.8878, 0.6365, 0.8874, 0.7754, 0.8988, 0.7862, 0.878, 0.7951, 0.8794, 0.6165, 0.9024, 0.6079, 0.8998, 0.6263, 0.8988, 0.7862, 0.9006, 0.8047, 0.878, 0.7951, 0.8794, 0.6165, 0.8896, 0.5933, 0.9024, 0.6079, 0.9006, 0.8047, 0.8872, 0.8187, 0.878, 0.7951, 0.5403, 0.05381, 0.5364, 0.06207, 0.5189, 0.05968, 0.5189, 0.05029, 0.5189, 0.05968, 0.5015, 0.06204, 0.4976, 0.05377, 0.5189, 0.05029, 0.5519, 0.05834, 0.5428, 0.06409, 0.5364, 0.06207, 0.5403, 0.05381, 0.5015, 0.06204, 0.4951, 0.06405, 0.486, 0.05827, 0.4976, 0.05377, 0.5551, 0.0619, 0.5463, 0.07267, 0.5428, 0.06409, 0.5519, 0.05834, 0.4951, 0.06405, 0.4916, 0.07262, 0.4828, 0.06183, 0.486, 0.05827, 0.5638, 0.07659, 0.5483, 0.08489, 0.5463, 0.07267, 0.5551, 0.0619, 0.4916, 0.07262, 0.4895, 0.08486, 0.474, 0.07651, 0.4828, 0.06183, 0.5831, 0.1085, 0.5556, 0.1217, 0.5483, 0.08489, 0.5638, 0.07659, 0.4895, 0.08486, 0.4822, 0.1218, 0.4545, 0.1085, 0.474, 0.07651, 0.6055, 0.1651, 0.6474, 0.2005, 0.6215, 0.2278, 0.5531, 0.2096, 0.4165, 0.2295, 0.3897, 0.2019, 0.432, 0.1656, 0.4853, 0.2101, 0.6474, 0.2005, 0.6764, 0.2332, 0.6648, 0.2532, 0.6215, 0.2278, 0.3727, 0.2564, 0.3603, 0.2359, 0.3897, 0.2019, 0.4165, 0.2295, 0.6764, 0.2332, 0.7153, 0.2654, 0.6839, 0.28, 0.6648, 0.2532, 0.3537, 0.2846, 0.3205, 0.2703, 0.3603, 0.2359, 0.3727, 0.2564, 0.7153, 0.2654, 0.7073, 0.3101, 0.6875, 0.3115, 0.6839, 0.28, 0.3512, 0.3174, 0.3307, 0.3169, 0.3205, 0.2703, 0.3537, 0.2846, 0.7073, 0.3101, 0.6974, 0.3327, 0.6768, 0.3239, 0.6875, 0.3115, 0.3627, 0.3297, 0.342, 0.3397, 0.3307, 0.3169, 0.3512, 0.3174, 0.6974, 0.3327, 0.6628, 0.3725, 0.6391, 0.3573, 0.6768, 0.3239, 0.4028, 0.3621, 0.3793, 0.3787, 0.342, 0.3397, 0.3627, 0.3297, 0.6628, 0.3725, 0.6268, 0.3958, 0.6183, 0.3752, 0.6391, 0.3573, 0.4246, 0.3793, 0.4169, 0.4006, 0.3793, 0.3787, 0.4028, 0.3621, 0.6268, 0.3958, 0.6048, 0.3978, 0.6008, 0.3779, 0.6183, 0.3752, 0.4424, 0.3812, 0.4393, 0.4015, 0.4169, 0.4006, 0.4246, 0.3793, 0.6048, 0.3978, 0.5531, 0.3905, 0.5597, 0.357, 0.6008, 0.3779, 0.4829, 0.3585, 0.4909, 0.3919, 0.4393, 0.4015, 0.4424, 0.3812, 0.5531, 0.3905, 0.5219, 0.386, 0.5211, 0.3439, 0.5597, 0.357, 0.5211, 0.3439, 0.5219, 0.386, 0.4909, 0.3919, 0.4829, 0.3585, 0.5773, 0.3402, 0.5998, 0.3448, 0.6008, 0.3779, 0.5597, 0.357, 0.4424, 0.3812, 0.442, 0.3478, 0.4646, 0.3422, 0.4829, 0.3585, 0.5998, 0.3448, 0.6155, 0.342, 0.6183, 0.3752, 0.6008, 0.3779, 0.4246, 0.3793, 0.426, 0.3456, 0.442, 0.3478, 0.4424, 0.3812, 0.6345, 0.3323, 0.6391, 0.3573, 0.6183, 0.3752, 0.6155, 0.342, 0.4246, 0.3793, 0.4028, 0.3621, 0.4064, 0.3365, 0.426, 0.3456, 0.6624, 0.3128, 0.6768, 0.3239, 0.6391, 0.3573, 0.6345, 0.3323, 0.4028, 0.3621, 0.3627, 0.3297, 0.3771, 0.3177, 0.4064, 0.3365, 0.6684, 0.298, 0.6875, 0.3115, 0.6768, 0.3239, 0.6624, 0.3128, 0.3627, 0.3297, 0.3512, 0.3174, 0.3703, 0.3026, 0.3771, 0.3177, 0.6641, 0.2779, 0.6839, 0.28, 0.6875, 0.3115, 0.6684, 0.298, 0.3512, 0.3174, 0.3537, 0.2846, 0.3741, 0.2818, 0.3703, 0.3026, 0.6392, 0.253, 0.6648, 0.2532, 0.6839, 0.28, 0.6641, 0.2779, 0.3537, 0.2846, 0.3727, 0.2564, 0.3989, 0.2556, 0.3741, 0.2818, 0.614, 0.2427, 0.6215, 0.2278, 0.6648, 0.2532, 0.6392, 0.253, 0.3727, 0.2564, 0.4165, 0.2295, 0.4245, 0.2445, 0.3989, 0.2556, 0.5729, 0.2586, 0.5531, 0.2096, 0.6215, 0.2278, 0.614, 0.2427, 0.4165, 0.2295, 0.4853, 0.2101, 0.4664, 0.2597, 0.4245, 0.2445, 0.5729, 0.2586, 0.5639, 0.272, 0.5198, 0.2489, 0.5531, 0.2096, 0.5198, 0.2489, 0.4759, 0.2731, 0.4664, 0.2597, 0.4853, 0.2101, 0.5773, 0.3402, 0.5597, 0.357, 0.5211, 0.3439, 0.5585, 0.3166, 0.5211, 0.3439, 0.4829, 0.3585, 0.4646, 0.3422, 0.4826, 0.3178, 0.5585, 0.3166, 0.5211, 0.3439, 0.5203, 0.2948, 0.5569, 0.2912, 0.5203, 0.2948, 0.5211, 0.3439, 0.4826, 0.3178, 0.4834, 0.2922, 0.5198, 0.2489, 0.5639, 0.272, 0.5569, 0.2912, 0.5203, 0.2948, 0.4834, 0.2922, 0.4759, 0.2731, 0.5198, 0.2489, 0.5203, 0.2948, 0.5255, 0.06897, 0.5189, 0.0679, 0.5189, 0.05968, 0.5364, 0.06207, 0.5189, 0.05968, 0.5189, 0.0679, 0.5124, 0.06896, 0.5015, 0.06204, 0.5312, 0.07383, 0.5255, 0.06897, 0.5364, 0.06207, 0.5428, 0.06409, 0.5015, 0.06204, 0.5124, 0.06896, 0.5066, 0.07381, 0.4951, 0.06405, 0.531, 0.08743, 0.5312, 0.07383, 0.5428, 0.06409, 0.5463, 0.07267, 0.4951, 0.06405, 0.5066, 0.07381, 0.5068, 0.08742, 0.4916, 0.07262, 0.5556, 0.1217, 0.532, 0.1277, 0.5327, 0.09092, 0.5483, 0.08489, 0.5052, 0.09091, 0.5058, 0.1277, 0.4822, 0.1218, 0.4895, 0.08486, 0.531, 0.08743, 0.5463, 0.07267, 0.5483, 0.08489, 0.5327, 0.09092, 0.4895, 0.08486, 0.4916, 0.07262, 0.5068, 0.08742, 0.5052, 0.09091, 0.5381, 0.1584, 0.519, 0.1517, 0.5189, 0.1284, 0.532, 0.1277, 0.5189, 0.1284, 0.519, 0.1517, 0.4999, 0.1584, 0.5058, 0.1277, 0.5327, 0.09092, 0.532, 0.1277, 0.5189, 0.1284, 0.5189, 0.09395, 0.5189, 0.1284, 0.5058, 0.1277, 0.5052, 0.09091, 0.5189, 0.09395, 0.5189, 0.08518, 0.531, 0.08743, 0.5327, 0.09092, 0.5189, 0.09395, 0.5052, 0.09091, 0.5068, 0.08742, 0.5189, 0.08518, 0.5189, 0.09395, 0.5484, 0.1736, 0.538, 0.176, 0.5352, 0.1668, 0.5381, 0.1584, 0.5028, 0.1669, 0.5001, 0.176, 0.4897, 0.1737, 0.4999, 0.1584, 0.5443, 0.1934, 0.5372, 0.1876, 0.538, 0.176, 0.5484, 0.1736, 0.5001, 0.176, 0.5009, 0.1876, 0.494, 0.1934, 0.4897, 0.1737, 0.5198, 0.2008, 0.5288, 0.1918, 0.5372, 0.1876, 0.5443, 0.1934, 0.5009, 0.1876, 0.5092, 0.1916, 0.5198, 0.2008, 0.494, 0.1934, 0.5176, 0.1906, 0.5191, 0.1854, 0.5288, 0.1918, 0.5198, 0.2008, 0.5092, 0.1916, 0.5191, 0.1854, 0.5176, 0.1906, 0.5198, 0.2008, 0.519, 0.1517, 0.5381, 0.1584, 0.5352, 0.1668, 0.519, 0.159, 0.5028, 0.1669, 0.4999, 0.1584, 0.519, 0.1517, 0.519, 0.159, 0.519, 0.159, 0.5352, 0.1668, 0.5311, 0.1716, 0.519, 0.1656, 0.5069, 0.1717, 0.5028, 0.1669, 0.519, 0.159, 0.519, 0.1656, 0.5191, 0.1854, 0.5191, 0.1795, 0.5282, 0.1863, 0.5288, 0.1918, 0.5098, 0.1863, 0.5191, 0.1795, 0.5191, 0.1854, 0.5092, 0.1916, 0.5288, 0.1918, 0.5282, 0.1863, 0.5335, 0.1842, 0.5372, 0.1876, 0.5045, 0.1842, 0.5098, 0.1863, 0.5092, 0.1916, 0.5009, 0.1876, 0.5372, 0.1876, 0.5335, 0.1842, 0.5334, 0.1767, 0.538, 0.176, 0.5046, 0.1768, 0.5045, 0.1842, 0.5009, 0.1876, 0.5001, 0.176, 0.538, 0.176, 0.5334, 0.1767, 0.5311, 0.1716, 0.5352, 0.1668, 0.5069, 0.1717, 0.5046, 0.1768, 0.5001, 0.176, 0.5028, 0.1669, 0.5191, 0.1795, 0.5334, 0.1767, 0.5335, 0.1842, 0.5282, 0.1863, 0.5045, 0.1842, 0.5046, 0.1768, 0.5191, 0.1795, 0.5098, 0.1863, 0.5191, 0.1795, 0.519, 0.1656, 0.5311, 0.1716, 0.5334, 0.1767, 0.5069, 0.1717, 0.519, 0.1656, 0.5191, 0.1795, 0.5046, 0.1768, 0.5198, 0.2008, 0.5443, 0.1934, 0.5531, 0.2096, 0.5198, 0.2489, 0.4853, 0.2101, 0.494, 0.1934, 0.5198, 0.2008, 0.5198, 0.2489, 0.5443, 0.1934, 0.5484, 0.1736, 0.5616, 0.1678, 0.5531, 0.2096, 0.4764, 0.168, 0.4897, 0.1737, 0.494, 0.1934, 0.4853, 0.2101, 0.5484, 0.1736, 0.5381, 0.1584, 0.5595, 0.1493, 0.5616, 0.1678, 0.4784, 0.1494, 0.4999, 0.1584, 0.4897, 0.1737, 0.4764, 0.168, 0.5381, 0.1584, 0.532, 0.1277, 0.5556, 0.1217, 0.5595, 0.1493, 0.4822, 0.1218, 0.5058, 0.1277, 0.4999, 0.1584, 0.4784, 0.1494, 0.5831, 0.1085, 0.5961, 0.1334, 0.5595, 0.1493, 0.5556, 0.1217, 0.4784, 0.1494, 0.4414, 0.1336, 0.4545, 0.1085, 0.4822, 0.1218, 0.5961, 0.1334, 0.6012, 0.1479, 0.5616, 0.1678, 0.5595, 0.1493, 0.4764, 0.168, 0.4363, 0.1482, 0.4414, 0.1336, 0.4784, 0.1494, 0.6055, 0.1651, 0.5531, 0.2096, 0.5616, 0.1678, 0.6012, 0.1479, 0.4764, 0.168, 0.4853, 0.2101, 0.432, 0.1656, 0.4363, 0.1482, 0.531, 0.08743, 0.5189, 0.08518, 0.5189, 0.08387, 0.5289, 0.08496, 0.5189, 0.08387, 0.5189, 0.08518, 0.5068, 0.08742, 0.5089, 0.08495, 0.5312, 0.07383, 0.531, 0.08743, 0.5289, 0.08496, 0.529, 0.07543, 0.5089, 0.08495, 0.5068, 0.08742, 0.5066, 0.07381, 0.5088, 0.07542, 0.5255, 0.06897, 0.5312, 0.07383, 0.529, 0.07543, 0.5238, 0.07051, 0.5088, 0.07542, 0.5066, 0.07381, 0.5124, 0.06896, 0.5141, 0.0705, 0.5189, 0.0679, 0.5255, 0.06897, 0.5238, 0.07051, 0.5189, 0.06947, 0.5141, 0.0705, 0.5124, 0.06896, 0.5189, 0.0679, 0.5189, 0.06947, 0.5189, 0.06947, 0.5238, 0.07051, 0.5216, 0.07497, 0.5189, 0.07426, 0.5163, 0.07497, 0.5141, 0.0705, 0.5189, 0.06947, 0.5189, 0.07426, 0.5238, 0.07051, 0.529, 0.07543, 0.5242, 0.07669, 0.5216, 0.07497, 0.5136, 0.07668, 0.5088, 0.07542, 0.5141, 0.0705, 0.5163, 0.07497, 0.529, 0.07543, 0.5289, 0.08496, 0.5246, 0.07989, 0.5242, 0.07669, 0.5133, 0.07988, 0.5089, 0.08495, 0.5088, 0.07542, 0.5136, 0.07668, 0.5289, 0.08496, 0.5189, 0.08387, 0.5189, 0.07933, 0.5246, 0.07989, 0.5189, 0.07933, 0.5189, 0.08387, 0.5089, 0.08495, 0.5133, 0.07988, 0.5189, 0.07933, 0.5189, 0.07426, 0.5216, 0.07497, 0.5246, 0.07989, 0.5163, 0.07497, 0.5189, 0.07426, 0.5189, 0.07933, 0.5133, 0.07988, 0.5246, 0.07989, 0.5216, 0.07497, 0.5242, 0.07669, 0.5136, 0.07668, 0.5163, 0.07497, 0.5133, 0.07988, 0.5569, 0.2912, 0.5639, 0.272, 0.5718, 0.2773, 0.5684, 0.2929, 0.4681, 0.2786, 0.4759, 0.2731, 0.4834, 0.2922, 0.472, 0.2943, 0.5585, 0.3166, 0.5569, 0.2912, 0.5684, 0.2929, 0.5731, 0.3114, 0.472, 0.2943, 0.4834, 0.2922, 0.4826, 0.3178, 0.4678, 0.3131, 0.5773, 0.3402, 0.5585, 0.3166, 0.5731, 0.3114, 0.5849, 0.3277, 0.4678, 0.3131, 0.4826, 0.3178, 0.4646, 0.3422, 0.4565, 0.33, 0.5639, 0.272, 0.5729, 0.2586, 0.5807, 0.2666, 0.5718, 0.2773, 0.4587, 0.268, 0.4664, 0.2597, 0.4759, 0.2731, 0.4681, 0.2786, 0.5729, 0.2586, 0.614, 0.2427, 0.6117, 0.2557, 0.5807, 0.2666, 0.4271, 0.2577, 0.4245, 0.2445, 0.4664, 0.2597, 0.4587, 0.268, 0.614, 0.2427, 0.6392, 0.253, 0.6325, 0.2629, 0.6117, 0.2557, 0.4061, 0.2655, 0.3989, 0.2556, 0.4245, 0.2445, 0.4271, 0.2577, 0.6392, 0.253, 0.6641, 0.2779, 0.6537, 0.28, 0.6325, 0.2629, 0.3849, 0.2836, 0.3741, 0.2818, 0.3989, 0.2556, 0.4061, 0.2655, 0.6641, 0.2779, 0.6684, 0.298, 0.6561, 0.2976, 0.6537, 0.28, 0.383, 0.3019, 0.3703, 0.3026, 0.3741, 0.2818, 0.3849, 0.2836, 0.6684, 0.298, 0.6624, 0.3128, 0.6528, 0.3102, 0.6561, 0.2976, 0.3869, 0.3146, 0.3771, 0.3177, 0.3703, 0.3026, 0.383, 0.3019, 0.6624, 0.3128, 0.6345, 0.3323, 0.629, 0.3239, 0.6528, 0.3102, 0.4116, 0.3277, 0.4064, 0.3365, 0.3771, 0.3177, 0.3869, 0.3146, 0.6345, 0.3323, 0.6155, 0.342, 0.6144, 0.332, 0.629, 0.3239, 0.4267, 0.3354, 0.426, 0.3456, 0.4064, 0.3365, 0.4116, 0.3277, 0.6155, 0.342, 0.5998, 0.3448, 0.601, 0.3336, 0.6144, 0.332, 0.4403, 0.3365, 0.442, 0.3478, 0.426, 0.3456, 0.4267, 0.3354, 0.5998, 0.3448, 0.5773, 0.3402, 0.5849, 0.3277, 0.601, 0.3336, 0.4565, 0.33, 0.4646, 0.3422, 0.442, 0.3478, 0.4403, 0.3365, 0.601, 0.3336, 0.5849, 0.3277, 0.5906, 0.3215, 0.6018, 0.3285, 0.4504, 0.3239, 0.4565, 0.33, 0.4403, 0.3365, 0.4394, 0.3313, 0.6144, 0.332, 0.601, 0.3336, 0.6018, 0.3285, 0.6133, 0.3271, 0.4394, 0.3313, 0.4403, 0.3365, 0.4267, 0.3354, 0.4276, 0.3304, 0.629, 0.3239, 0.6144, 0.332, 0.6133, 0.3271, 0.6269, 0.3205, 0.4276, 0.3304, 0.4267, 0.3354, 0.4116, 0.3277, 0.4136, 0.3242, 0.6528, 0.3102, 0.629, 0.3239, 0.6269, 0.3205, 0.6462, 0.3064, 0.4136, 0.3242, 0.4116, 0.3277, 0.3869, 0.3146, 0.3934, 0.3105, 0.6561, 0.2976, 0.6528, 0.3102, 0.6462, 0.3064, 0.6495, 0.2962, 0.3934, 0.3105, 0.3869, 0.3146, 0.383, 0.3019, 0.3897, 0.3002, 0.6537, 0.28, 0.6561, 0.2976, 0.6495, 0.2962, 0.6478, 0.2835, 0.3897, 0.3002, 0.383, 0.3019, 0.3849, 0.2836, 0.391, 0.2871, 0.6325, 0.2629, 0.6537, 0.28, 0.6478, 0.2835, 0.6298, 0.2673, 0.391, 0.2871, 0.3849, 0.2836, 0.4061, 0.2655, 0.4089, 0.27, 0.6117, 0.2557, 0.6325, 0.2629, 0.6298, 0.2673, 0.6126, 0.2616, 0.4089, 0.27, 0.4061, 0.2655, 0.4271, 0.2577, 0.4263, 0.2637, 0.5807, 0.2666, 0.6117, 0.2557, 0.6126, 0.2616, 0.5852, 0.271, 0.4263, 0.2637, 0.4271, 0.2577, 0.4587, 0.268, 0.4544, 0.2726, 0.5718, 0.2773, 0.5807, 0.2666, 0.5852, 0.271, 0.5781, 0.2819, 0.4544, 0.2726, 0.4587, 0.268, 0.4681, 0.2786, 0.4618, 0.2834, 0.5849, 0.3277, 0.5731, 0.3114, 0.5795, 0.3093, 0.5906, 0.3215, 0.4612, 0.3112, 0.4678, 0.3131, 0.4565, 0.33, 0.4504, 0.3239, 0.5731, 0.3114, 0.5684, 0.2929, 0.5775, 0.2938, 0.5795, 0.3093, 0.4628, 0.2954, 0.472, 0.2943, 0.4678, 0.3131, 0.4612, 0.3112, 0.5684, 0.2929, 0.5718, 0.2773, 0.5781, 0.2819, 0.5775, 0.2938, 0.4618, 0.2834, 0.4681, 0.2786, 0.472, 0.2943, 0.4628, 0.2954, 0.5219, 0.386, 0.5531, 0.3905, 0.5532, 0.4331, 0.523, 0.4336, 0.4928, 0.4345, 0.4909, 0.3919, 0.5219, 0.386, 0.523, 0.4336, 0.5531, 0.3905, 0.6048, 0.3978, 0.6098, 0.4315, 0.5532, 0.4331, 0.4359, 0.4357, 0.4393, 0.4015, 0.4909, 0.3919, 0.4928, 0.4345, 0.6048, 0.3978, 0.6268, 0.3958, 0.6482, 0.4193, 0.6098, 0.4315, 0.3965, 0.4254, 0.4169, 0.4006, 0.4393, 0.4015, 0.4359, 0.4357, 0.6268, 0.3958, 0.6628, 0.3725, 0.6921, 0.3883, 0.6482, 0.4193, 0.3503, 0.3962, 0.3793, 0.3787, 0.4169, 0.4006, 0.3965, 0.4254, 0.6628, 0.3725, 0.6974, 0.3327, 0.7263, 0.3418, 0.6921, 0.3883, 0.3128, 0.3506, 0.342, 0.3397, 0.3793, 0.3787, 0.3503, 0.3962, 0.6974, 0.3327, 0.7073, 0.3101, 0.7359, 0.3121, 0.7263, 0.3418, 0.3011, 0.3206, 0.3307, 0.3169, 0.342, 0.3397, 0.3128, 0.3506, 0.7073, 0.3101, 0.7153, 0.2654, 0.7299, 0.2564, 0.7359, 0.3121, 0.3049, 0.2611, 0.3205, 0.2703, 0.3307, 0.3169, 0.3011, 0.3206, 0.7153, 0.2654, 0.6764, 0.2332, 0.6982, 0.2169, 0.7299, 0.2564, 0.3374, 0.2192, 0.3603, 0.2359, 0.3205, 0.2703, 0.3049, 0.2611, 0.6764, 0.2332, 0.6474, 0.2005, 0.6631, 0.1907, 0.6982, 0.2169, 0.3735, 0.1919, 0.3897, 0.2019, 0.3603, 0.2359, 0.3374, 0.2192, 0.6269, 0.01561, 0.6494, 0.02238, 0.6605, 0.07608, 0.6214, 0.04809, 0.3768, 0.0753, 0.3888, 0.02159, 0.4113, 0.01513, 0.4164, 0.04763, 0.5675, 0.000144, 0.6269, 0.01561, 0.6214, 0.04809, 0.5772, 0.0328, 0.4164, 0.04763, 0.4113, 0.01513, 0.4706, 0.000144, 0.4608, 0.03266, 0.5189, 0.02489, 0.5675, 0.000144, 0.5772, 0.0328, 0.5474, 0.04172, 0.4608, 0.03266, 0.4706, 0.000144, 0.5189, 0.02489, 0.4905, 0.04167, 0.5403, 0.05381, 0.5189, 0.05029, 0.5189, 0.02489, 0.5474, 0.04172, 0.5189, 0.02489, 0.5189, 0.05029, 0.4976, 0.05377, 0.4905, 0.04167, 0.5519, 0.05834, 0.5403, 0.05381, 0.5474, 0.04172, 0.5581, 0.05387, 0.4905, 0.04167, 0.4976, 0.05377, 0.486, 0.05827, 0.4798, 0.05378, 0.5551, 0.0619, 0.5519, 0.05834, 0.5581, 0.05387, 0.577, 0.058, 0.4798, 0.05378, 0.486, 0.05827, 0.4828, 0.06183, 0.4609, 0.05785, 0.5638, 0.07659, 0.5551, 0.0619, 0.577, 0.058, 0.6117, 0.07827, 0.4609, 0.05785, 0.4828, 0.06183, 0.474, 0.07651, 0.4259, 0.07799, 0.577, 0.058, 0.5772, 0.0328, 0.6214, 0.04809, 0.6117, 0.07827, 0.4164, 0.04763, 0.4608, 0.03266, 0.4609, 0.05785, 0.4259, 0.07799, 0.577, 0.058, 0.5581, 0.05387, 0.5474, 0.04172, 0.5772, 0.0328, 0.4905, 0.04167, 0.4798, 0.05378, 0.4609, 0.05785, 0.4608, 0.03266, 0.6267, 0.1114, 0.6117, 0.07827, 0.6214, 0.04809, 0.6605, 0.07608, 0.4164, 0.04763, 0.4259, 0.07799, 0.4106, 0.1112, 0.3768, 0.0753, 0.5831, 0.1085, 0.5638, 0.07659, 0.6117, 0.07827, 0.6267, 0.1114, 0.4259, 0.07799, 0.474, 0.07651, 0.4545, 0.1085, 0.4106, 0.1112, 0.5961, 0.1334, 0.6295, 0.1305, 0.6235, 0.1468, 0.6012, 0.1479, 0.4137, 0.1472, 0.4076, 0.1306, 0.4414, 0.1336, 0.4363, 0.1482, 0.5831, 0.1085, 0.6267, 0.1114, 0.6295, 0.1305, 0.5961, 0.1334, 0.4076, 0.1306, 0.4106, 0.1112, 0.4545, 0.1085, 0.4414, 0.1336, 0.6055, 0.1651, 0.6012, 0.1479, 0.6235, 0.1468, 0.6193, 0.1598, 0.4137, 0.1472, 0.4363, 0.1482, 0.432, 0.1656, 0.418, 0.1604, 0.6055, 0.1651, 0.6193, 0.1598, 0.6631, 0.1907, 0.6474, 0.2005, 0.3735, 0.1919, 0.418, 0.1604, 0.432, 0.1656, 0.3897, 0.2019, 0.9459, 0.07957, 0.8862, 0.1218, 0.8491, 0.09973, 0.8918, 0.03692, 0.1831, 0.09213, 0.1413, 0.1125, 0.07896, 0.06072, 0.1423, 0.02147, 0.8918, 0.03692, 0.8491, 0.09973, 0.7885, 0.08083, 0.8056, 0.01079, 0.2464, 0.07651, 0.1831, 0.09213, 0.1423, 0.02147, 0.2326, 0.003484, 0.8056, 0.01079, 0.7885, 0.08083, 0.687, 0.0772, 0.6724, 0.0222, 0.3499, 0.07596, 0.2464, 0.07651, 0.2326, 0.003484, 0.366, 0.02099, 0.6724, 0.0222, 0.687, 0.0772, 0.6605, 0.07608, 0.6494, 0.02238, 0.3768, 0.0753, 0.3499, 0.07596, 0.366, 0.02099, 0.3888, 0.02159, 0.6267, 0.1114, 0.6605, 0.07608, 0.687, 0.0772, 0.6295, 0.1305, 0.3499, 0.07596, 0.3768, 0.0753, 0.4106, 0.1112, 0.4076, 0.1306, 0.7299, 0.2564, 0.6982, 0.2169, 0.7602, 0.1932, 0.789, 0.2333, 0.2716, 0.1939, 0.3374, 0.2192, 0.3049, 0.2611, 0.2413, 0.237, 0.9945, 0.1677, 0.9091, 0.1833, 0.8862, 0.1218, 0.9459, 0.07957, 0.1413, 0.1125, 0.1079, 0.1791, 0.01183, 0.1554, 0.07896, 0.06072, 0.9117, 0.4024, 0.8629, 0.3386, 0.8941, 0.3019, 0.9629, 0.3448, 0.1238, 0.3155, 0.1606, 0.3568, 0.1064, 0.4327, 0.04397, 0.367, 0.9629, 0.3448, 0.8941, 0.3019, 0.9154, 0.2598, 0.9999, 0.2546, 0.09896, 0.267, 0.1238, 0.3155, 0.04397, 0.367, 0.000144, 0.2591, 0.9999, 0.2546, 0.9154, 0.2598, 0.9091, 0.1833, 0.9945, 0.1677, 0.1079, 0.1791, 0.09896, 0.267, 0.000144, 0.2591, 0.01183, 0.1554, 0.7495, 0.3347, 0.7359, 0.3121, 0.7663, 0.3008, 0.7892, 0.3137, 0.2674, 0.3101, 0.3011, 0.3206, 0.2882, 0.3465, 0.243, 0.3256, 0.7892, 0.3137, 0.7663, 0.3008, 0.8153, 0.2764, 0.8462, 0.2934, 0.2131, 0.2852, 0.2674, 0.3101, 0.243, 0.3256, 0.1785, 0.305, 0.8462, 0.2934, 0.8153, 0.2764, 0.845, 0.2564, 0.8735, 0.2659, 0.1797, 0.2633, 0.2131, 0.2852, 0.1785, 0.305, 0.1471, 0.2743, 0.8735, 0.2659, 0.845, 0.2564, 0.8591, 0.2282, 0.887, 0.2338, 0.1628, 0.2317, 0.1797, 0.2633, 0.1471, 0.2743, 0.1315, 0.2376, 0.8424, 0.1952, 0.875, 0.1847, 0.887, 0.2338, 0.8591, 0.2282, 0.1315, 0.2376, 0.1452, 0.1827, 0.1768, 0.1962, 0.1628, 0.2317, 0.9091, 0.1833, 0.9154, 0.2598, 0.887, 0.2338, 0.875, 0.1847, 0.1315, 0.2376, 0.09896, 0.267, 0.1079, 0.1791, 0.1452, 0.1827, 0.9154, 0.2598, 0.8941, 0.3019, 0.8735, 0.2659, 0.887, 0.2338, 0.1471, 0.2743, 0.1238, 0.3155, 0.09896, 0.267, 0.1315, 0.2376, 0.8941, 0.3019, 0.8629, 0.3386, 0.8462, 0.2934, 0.8735, 0.2659, 0.1785, 0.305, 0.1606, 0.3568, 0.1238, 0.3155, 0.1471, 0.2743, 0.8629, 0.3386, 0.7943, 0.3641, 0.7892, 0.3137, 0.8462, 0.2934, 0.243, 0.3256, 0.2398, 0.3826, 0.1606, 0.3568, 0.1785, 0.305, 0.7702, 0.3795, 0.7495, 0.3347, 0.7892, 0.3137, 0.7943, 0.3641, 0.243, 0.3256, 0.2882, 0.3465, 0.2681, 0.3987, 0.2398, 0.3826, 0.8455, 0.45, 0.7943, 0.3641, 0.8629, 0.3386, 0.9117, 0.4024, 0.1606, 0.3568, 0.2398, 0.3826, 0.1853, 0.4841, 0.1064, 0.4327, 0.8159, 0.4454, 0.7706, 0.4443, 0.7557, 0.4186, 0.7702, 0.3795, 0.287, 0.4429, 0.2714, 0.4733, 0.2193, 0.4772, 0.2681, 0.3987, 0.8159, 0.4454, 0.7702, 0.3795, 0.7943, 0.3641, 0.8455, 0.45, 0.2398, 0.3826, 0.2681, 0.3987, 0.2193, 0.4772, 0.1853, 0.4841, 0.8198, 0.4681, 0.8159, 0.4454, 0.8455, 0.45, 0.1853, 0.4841, 0.2193, 0.4772, 0.2159, 0.5036, 0.7359, 0.3121, 0.7299, 0.2564, 0.789, 0.2333, 0.7663, 0.3008, 0.2413, 0.237, 0.3049, 0.2611, 0.3011, 0.3206, 0.2674, 0.3101, 0.789, 0.2333, 0.8096, 0.2339, 0.8153, 0.2764, 0.7663, 0.3008, 0.2131, 0.2852, 0.2192, 0.2374, 0.2413, 0.237, 0.2674, 0.3101, 0.8096, 0.2339, 0.8293, 0.2196, 0.845, 0.2564, 0.8153, 0.2764, 0.1797, 0.2633, 0.1991, 0.2225, 0.2192, 0.2374, 0.2131, 0.2852, 0.8424, 0.1952, 0.8591, 0.2282, 0.845, 0.2564, 0.8293, 0.2196, 0.1797, 0.2633, 0.1628, 0.2317, 0.1768, 0.1962, 0.1991, 0.2225, 0.687, 0.0772, 0.7885, 0.08083, 0.7865, 0.1176, 0.7155, 0.1397, 0.2467, 0.1148, 0.2464, 0.07651, 0.3499, 0.07596, 0.3195, 0.1394, 0.7602, 0.1932, 0.7155, 0.1397, 0.7865, 0.1176, 0.7855, 0.1523, 0.2467, 0.1148, 0.3195, 0.1394, 0.2716, 0.1939, 0.246, 0.151, 0.6982, 0.2169, 0.6631, 0.1907, 0.7155, 0.1397, 0.7602, 0.1932, 0.3195, 0.1394, 0.3735, 0.1919, 0.3374, 0.2192, 0.2716, 0.1939, 0.6631, 0.1907, 0.6235, 0.1468, 0.6295, 0.1305, 0.7155, 0.1397, 0.4076, 0.1306, 0.4137, 0.1472, 0.3735, 0.1919, 0.3195, 0.1394, 0.6295, 0.1305, 0.687, 0.0772, 0.7155, 0.1397, 0.3195, 0.1394, 0.3499, 0.07596, 0.4076, 0.1306, 0.6631, 0.1907, 0.6193, 0.1598, 0.6235, 0.1468, 0.4137, 0.1472, 0.418, 0.1604, 0.3735, 0.1919, 0.8424, 0.1952, 0.8374, 0.1564, 0.8582, 0.1378, 0.875, 0.1847, 0.1717, 0.1323, 0.1966, 0.1552, 0.1768, 0.1962, 0.1452, 0.1827, 0.9091, 0.1833, 0.875, 0.1847, 0.8582, 0.1378, 0.8862, 0.1218, 0.1717, 0.1323, 0.1452, 0.1827, 0.1079, 0.1791, 0.1413, 0.1125, 0.7855, 0.1523, 0.7865, 0.1176, 0.8582, 0.1378, 0.8374, 0.1564, 0.1717, 0.1323, 0.2467, 0.1148, 0.246, 0.151, 0.1966, 0.1552, 0.7885, 0.08083, 0.8491, 0.09973, 0.8582, 0.1378, 0.7865, 0.1176, 0.1717, 0.1323, 0.1831, 0.09213, 0.2464, 0.07651, 0.2467, 0.1148, 0.8862, 0.1218, 0.8582, 0.1378, 0.8491, 0.09973, 0.1831, 0.09213, 0.1717, 0.1323, 0.1413, 0.1125, 0.5062, 0.9049, 0.4324, 0.8949, 0.4388, 0.8702, 0.4911, 0.8817, 0.3159, 0.8682, 0.3216, 0.8932, 0.2472, 0.9012, 0.263, 0.8783, 0.5062, 0.9049, 0.4911, 0.8817, 0.5728, 0.8605, 0.6048, 0.8799, 0.1815, 0.8547, 0.263, 0.8783, 0.2472, 0.9012, 0.1487, 0.8733, 0.6048, 0.8799, 0.5728, 0.8605, 0.5864, 0.794, 0.62, 0.7916, 0.1697, 0.7875, 0.1815, 0.8547, 0.1487, 0.8733, 0.1361, 0.7841, 0.62, 0.7916, 0.5864, 0.794, 0.549, 0.7464, 0.5638, 0.7392, 0.2087, 0.7409, 0.1697, 0.7875, 0.1361, 0.7841, 0.1941, 0.7332, 0.5638, 0.7392, 0.549, 0.7464, 0.5003, 0.7117, 0.5083, 0.6977, 0.2584, 0.7075, 0.2087, 0.7409, 0.1941, 0.7332, 0.2508, 0.6932, 0.5083, 0.6977, 0.5003, 0.7117, 0.4386, 0.6807, 0.4348, 0.6589, 0.321, 0.678, 0.2584, 0.7075, 0.2508, 0.6932, 0.3253, 0.6562, 0.5003, 0.7117, 0.5057, 0.7309, 0.453, 0.7, 0.4386, 0.6807, 0.3061, 0.697, 0.2525, 0.7266, 0.2584, 0.7075, 0.321, 0.678, 0.549, 0.7464, 0.5429, 0.7558, 0.5057, 0.7309, 0.5003, 0.7117, 0.2525, 0.7266, 0.2146, 0.7504, 0.2087, 0.7409, 0.2584, 0.7075, 0.5864, 0.794, 0.5681, 0.7874, 0.5429, 0.7558, 0.549, 0.7464, 0.2146, 0.7504, 0.1883, 0.7814, 0.1697, 0.7875, 0.2087, 0.7409, 0.5728, 0.8605, 0.5555, 0.8264, 0.5681, 0.7874, 0.5864, 0.794, 0.1883, 0.7814, 0.1998, 0.8209, 0.1815, 0.8547, 0.1697, 0.7875, 0.4911, 0.8817, 0.5012, 0.8444, 0.5555, 0.8264, 0.5728, 0.8605, 0.1998, 0.8209, 0.2538, 0.8405, 0.263, 0.8783, 0.1815, 0.8547, 0.4911, 0.8817, 0.4388, 0.8702, 0.4578, 0.84, 0.5012, 0.8444, 0.2976, 0.8374, 0.3159, 0.8682, 0.263, 0.8783, 0.2538, 0.8405, 0.7602, 0.1932, 0.7855, 0.1523, 0.796, 0.177, 0.7832, 0.1874, 0.2336, 0.1756, 0.246, 0.151, 0.2716, 0.1939, 0.247, 0.1871, 0.391, 0.6119, 0.4348, 0.6589, 0.4386, 0.6807, 0.3948, 0.6861, 0.321, 0.678, 0.3253, 0.6562, 0.3699, 0.6102, 0.3648, 0.6844, 0.789, 0.2333, 0.7602, 0.1932, 0.7832, 0.1874, 0.8096, 0.2339, 0.247, 0.1871, 0.2716, 0.1939, 0.2413, 0.237, 0.2192, 0.2374, 0.3917, 0.8621, 0.4016, 0.8415, 0.4388, 0.8702, 0.4324, 0.8949, 0.3159, 0.8682, 0.354, 0.8403, 0.3634, 0.8613, 0.3216, 0.8932, 0.4386, 0.6807, 0.453, 0.7, 0.435, 0.7183, 0.3948, 0.6861, 0.3237, 0.7157, 0.3061, 0.697, 0.321, 0.678, 0.3648, 0.6844, 0.4337, 0.7297, 0.3847, 0.7103, 0.3948, 0.6861, 0.435, 0.7183, 0.3648, 0.6844, 0.3744, 0.709, 0.3247, 0.7272, 0.3237, 0.7157, 0.411, 0.7477, 0.3847, 0.7103, 0.4337, 0.7297, 0.4278, 0.7428, 0.3247, 0.7272, 0.3744, 0.709, 0.347, 0.7458, 0.3303, 0.7405, 0.4181, 0.7849, 0.3847, 0.7954, 0.3847, 0.7103, 0.411, 0.7477, 0.3744, 0.709, 0.3723, 0.7945, 0.339, 0.7831, 0.347, 0.7458, 0.4016, 0.8415, 0.3847, 0.7954, 0.4181, 0.7849, 0.4313, 0.8175, 0.339, 0.7831, 0.3723, 0.7945, 0.354, 0.8403, 0.3248, 0.8155, 0.4388, 0.8702, 0.4016, 0.8415, 0.4313, 0.8175, 0.4578, 0.84, 0.3248, 0.8155, 0.354, 0.8403, 0.3159, 0.8682, 0.2976, 0.8374, 0.8096, 0.2339, 0.8163, 0.2031, 0.8251, 0.2098, 0.8293, 0.2196, 0.1998, 0.2148, 0.2098, 0.2062, 0.2192, 0.2374, 0.1991, 0.2225, 0.8096, 0.2339, 0.7832, 0.1874, 0.8022, 0.1846, 0.8163, 0.2031, 0.2265, 0.1831, 0.247, 0.1871, 0.2192, 0.2374, 0.2098, 0.2062, 0.7832, 0.1874, 0.796, 0.177, 0.8022, 0.1846, 0.2265, 0.1831, 0.2336, 0.1756, 0.247, 0.1871, 0.4578, 0.84, 0.4313, 0.8175, 0.4485, 0.8046, 0.4734, 0.8247, 0.3079, 0.802, 0.3248, 0.8155, 0.2976, 0.8374, 0.2824, 0.8215, 0.4313, 0.8175, 0.4181, 0.7849, 0.4359, 0.7796, 0.4485, 0.8046, 0.3212, 0.7772, 0.339, 0.7831, 0.3248, 0.8155, 0.3079, 0.802, 0.4181, 0.7849, 0.411, 0.7477, 0.4237, 0.7542, 0.4359, 0.7796, 0.3341, 0.752, 0.347, 0.7458, 0.339, 0.7831, 0.3212, 0.7772, 0.411, 0.7477, 0.4278, 0.7428, 0.4379, 0.7498, 0.4237, 0.7542, 0.3199, 0.7473, 0.3303, 0.7405, 0.347, 0.7458, 0.3341, 0.752, 0.4278, 0.7428, 0.4337, 0.7297, 0.4454, 0.732, 0.4379, 0.7498, 0.3129, 0.7292, 0.3247, 0.7272, 0.3303, 0.7405, 0.3199, 0.7473, 0.4337, 0.7297, 0.435, 0.7183, 0.441, 0.7244, 0.4454, 0.732, 0.3175, 0.7217, 0.3237, 0.7157, 0.3247, 0.7272, 0.3129, 0.7292, 0.435, 0.7183, 0.453, 0.7, 0.4553, 0.7137, 0.441, 0.7244, 0.3035, 0.7107, 0.3061, 0.697, 0.3237, 0.7157, 0.3175, 0.7217, 0.5012, 0.8444, 0.4578, 0.84, 0.4734, 0.8247, 0.5125, 0.8288, 0.2824, 0.8215, 0.2976, 0.8374, 0.2538, 0.8405, 0.243, 0.8246, 0.5555, 0.8264, 0.5012, 0.8444, 0.5125, 0.8288, 0.5509, 0.8118, 0.243, 0.8246, 0.2538, 0.8405, 0.1998, 0.8209, 0.2048, 0.8064, 0.5681, 0.7874, 0.5555, 0.8264, 0.5509, 0.8118, 0.5521, 0.7877, 0.2048, 0.8064, 0.1998, 0.8209, 0.1883, 0.7814, 0.2043, 0.7822, 0.5429, 0.7558, 0.5681, 0.7874, 0.5521, 0.7877, 0.5394, 0.7645, 0.2043, 0.7822, 0.1883, 0.7814, 0.2146, 0.7504, 0.2178, 0.7593, 0.5057, 0.7309, 0.5429, 0.7558, 0.5394, 0.7645, 0.5084, 0.7431, 0.2178, 0.7593, 0.2146, 0.7504, 0.2525, 0.7266, 0.2494, 0.7387, 0.453, 0.7, 0.5057, 0.7309, 0.5084, 0.7431, 0.4553, 0.7137, 0.2494, 0.7387, 0.2525, 0.7266, 0.3061, 0.697, 0.3035, 0.7107, 0.4379, 0.7498, 0.4454, 0.732, 0.4708, 0.7484, 0.4548, 0.7617, 0.287, 0.745, 0.3129, 0.7292, 0.3199, 0.7473, 0.3027, 0.7587, 0.4548, 0.7617, 0.4708, 0.7484, 0.4889, 0.7705, 0.4754, 0.7839, 0.2683, 0.7667, 0.287, 0.745, 0.3027, 0.7587, 0.2814, 0.7805, 0.4754, 0.7839, 0.4889, 0.7705, 0.5037, 0.7876, 0.4945, 0.8025, 0.253, 0.7834, 0.2683, 0.7667, 0.2814, 0.7805, 0.2618, 0.7986, 0.4945, 0.8025, 0.5037, 0.7876, 0.5186, 0.7916, 0.5168, 0.8073, 0.2379, 0.787, 0.253, 0.7834, 0.2618, 0.7986, 0.2392, 0.8029, 0.5125, 0.8288, 0.4734, 0.8247, 0.4945, 0.8025, 0.5168, 0.8073, 0.2618, 0.7986, 0.2824, 0.8215, 0.243, 0.8246, 0.2392, 0.8029, 0.4485, 0.8046, 0.4754, 0.7839, 0.4945, 0.8025, 0.4734, 0.8247, 0.2618, 0.7986, 0.2814, 0.7805, 0.3079, 0.802, 0.2824, 0.8215, 0.4485, 0.8046, 0.4359, 0.7796, 0.4548, 0.7617, 0.4754, 0.7839, 0.3027, 0.7587, 0.3212, 0.7772, 0.3079, 0.802, 0.2814, 0.7805, 0.4379, 0.7498, 0.4548, 0.7617, 0.4359, 0.7796, 0.4237, 0.7542, 0.3212, 0.7772, 0.3027, 0.7587, 0.3199, 0.7473, 0.3341, 0.752, 0.441, 0.7244, 0.4553, 0.7137, 0.4708, 0.7484, 0.4454, 0.732, 0.287, 0.745, 0.3035, 0.7107, 0.3175, 0.7217, 0.3129, 0.7292, 0.5084, 0.7431, 0.4889, 0.7705, 0.4708, 0.7484, 0.4553, 0.7137, 0.287, 0.745, 0.2683, 0.7667, 0.2494, 0.7387, 0.3035, 0.7107, 0.5394, 0.7645, 0.5037, 0.7876, 0.4889, 0.7705, 0.5084, 0.7431, 0.2683, 0.7667, 0.253, 0.7834, 0.2178, 0.7593, 0.2494, 0.7387, 0.5521, 0.7877, 0.5186, 0.7916, 0.5037, 0.7876, 0.5394, 0.7645, 0.253, 0.7834, 0.2379, 0.787, 0.2043, 0.7822, 0.2178, 0.7593, 0.5509, 0.8118, 0.5168, 0.8073, 0.5186, 0.7916, 0.5521, 0.7877, 0.2379, 0.787, 0.2392, 0.8029, 0.2048, 0.8064, 0.2043, 0.7822, 0.5125, 0.8288, 0.5168, 0.8073, 0.5509, 0.8118, 0.2048, 0.8064, 0.2392, 0.8029, 0.243, 0.8246, 0.5083, 0.6977, 0.4348, 0.6589, 0.4841, 0.6288, 0.5434, 0.6835, 0.2769, 0.6251, 0.3253, 0.6562, 0.2508, 0.6932, 0.2161, 0.6781, 0.5638, 0.7392, 0.5083, 0.6977, 0.5434, 0.6835, 0.5811, 0.7269, 0.2161, 0.6781, 0.2508, 0.6932, 0.1941, 0.7332, 0.1772, 0.7204, 0.62, 0.7916, 0.5638, 0.7392, 0.5811, 0.7269, 0.6167, 0.76, 0.1772, 0.7204, 0.1941, 0.7332, 0.1361, 0.7841, 0.1404, 0.7524, 0.7075, 0.7599, 0.62, 0.7916, 0.6167, 0.76, 0.6606, 0.7412, 0.1404, 0.7524, 0.1361, 0.7841, 0.04953, 0.7488, 0.09704, 0.7321, 0.7455, 0.6521, 0.7075, 0.7599, 0.6606, 0.7412, 0.6773, 0.6704, 0.09704, 0.7321, 0.04953, 0.7488, 0.01941, 0.6397, 0.08356, 0.662, 0.7408, 0.5724, 0.7455, 0.6521, 0.6773, 0.6704, 0.6714, 0.5927, 0.08356, 0.662, 0.01941, 0.6397, 0.03366, 0.5644, 0.09282, 0.5899, 0.6773, 0.6704, 0.5434, 0.6835, 0.4841, 0.6288, 0.6714, 0.5927, 0.2769, 0.6251, 0.2161, 0.6781, 0.08356, 0.662, 0.09282, 0.5899, 0.6773, 0.6704, 0.6606, 0.7412, 0.5811, 0.7269, 0.5434, 0.6835, 0.1772, 0.7204, 0.09704, 0.7321, 0.08356, 0.662, 0.2161, 0.6781, 0.6606, 0.7412, 0.6167, 0.76, 0.5811, 0.7269, 0.1772, 0.7204, 0.1404, 0.7524, 0.09704, 0.7321, 0.8424, 0.1952, 0.8293, 0.2196, 0.8346, 0.2069, 0.8347, 0.207, 0.03366, 0.5644, 0.05122, 0.5227, 0.145, 0.5626, 0.09282, 0.5899, 0.6204, 0.5657, 0.6714, 0.5927, 0.4841, 0.6288, 0.4981, 0.5523, 0.2769, 0.6251, 0.09282, 0.5899, 0.145, 0.5626, 0.2642, 0.5501, 0.391, 0.6119, 0.4981, 0.5523, 0.4841, 0.6288, 0.4348, 0.6589, 0.2769, 0.6251, 0.2642, 0.5501, 0.3699, 0.6102, 0.3253, 0.6562])
me_suzanne.materials.append(mat_material_001)
me_suzanne.update()

# ---- objects
ob_cube = bpy.data.objects.new('Cube', me_cube)
ob_plane = bpy.data.objects.new('Plane', me_plane)
ob_suzanne = bpy.data.objects.new('Suzanne', me_suzanne)

# ---- transforms, parenting, visibility, modifiers, constraints
ob_cube.location = (4.241, -1.835, 0.3523)
ob_cube.rotation_euler = (-0.5696, -0.2753, -1.158)
ob_cube.lock_rotations_4d = False
ob_cube.empty_display_type = 'ARROWS'
ob_cube.lineart.crease_threshold = 0.0
ob_plane.location = (0.0, -5.048, 0.0)
ob_plane.scale = (1.779, 1.779, 1.779)
ob_suzanne.location = (0.0, 0.0, 0.0)
ob_suzanne.rotation_euler = (-3.906, 3.254, 4.191)
ob_suzanne.scale = (1.491, 1.491, 1.491)

# ---- collection membership
col_collection.objects.link(ob_cube)
col_collection.objects.link(ob_plane)
col_collection.objects.link(ob_suzanne)

# ---- scene / render settings (as saved in the file)
scene.frame_start = 1; scene.frame_end = 250; scene.frame_set(1)
scene.render.engine = 'BLENDER_EEVEE_NEXT'
scene.cycles.sampling_pattern = 'TABULATED_SOBOL'
scene.view_settings.view_transform = 'Filmic'
bpy.context.view_layer.update()

# ---- added for rendering (the .blend has no active camera and no usable light): camera, sun
cam_auto = bpy.data.cameras.new('AutoCamera')
cam_auto.lens = 50.0
cam_auto.sensor_width = 36.0
cam_auto.clip_end = 1000.0
ob_auto_camera = bpy.data.objects.new('AutoCamera', cam_auto)
scene.collection.objects.link(ob_auto_camera)
ob_auto_camera.location = (14.0834, -17.0642, 10.0009)
ob_auto_camera.rotation_euler = (1.09748, -7.21219e-08, 0.694738)
scene.camera = ob_auto_camera
light_auto_sun = bpy.data.lights.new('AutoSun', 'SUN')
light_auto_sun.energy = 3.0
light_auto_sun.angle = 0.0523599
ob_auto_sun = bpy.data.objects.new('AutoSun', light_auto_sun)
scene.collection.objects.link(ob_auto_sun)
ob_auto_sun.rotation_euler = (0.872665, 0.174533, 0.523599)
bpy.context.view_layer.update()
